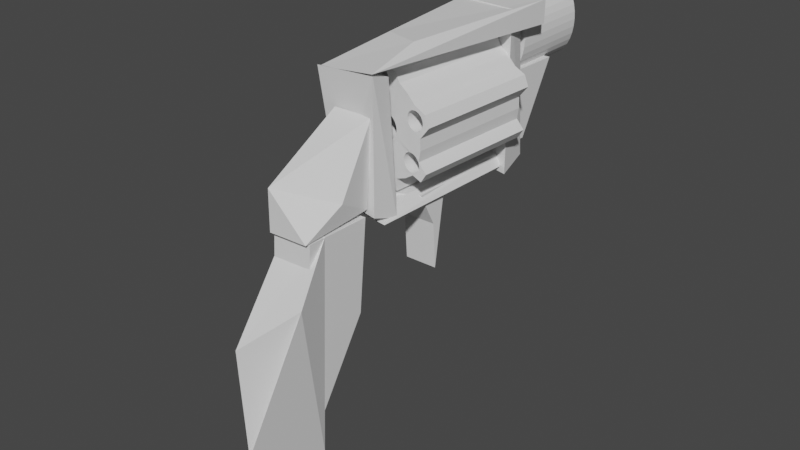 # Source: revolver.blend  (saved by Blender 3.3.6; exported with 4.5.12 LTS)
import bpy
from mathutils import Matrix  # noqa: F401  (used for matrix-valued properties, if any)

bpy.ops.wm.read_factory_settings(use_empty=True)
scene = bpy.context.scene
scene.name = 'Scene'

# ---- collections
col_collection = bpy.data.collections.new('Collection'); scene.collection.children.link(col_collection)

# ---- materials (node trees are filled in below, after node groups)
mat_material_003 = bpy.data.materials.new('Material.003')
mat_material_003.alpha_threshold = 0.0
mat_material_003.use_transparent_shadow = False
mat_material_003.roughness = 0.5
mat_material_003.line_color = (0.0, 0.0, 0.0, 1.0)
mat_material = bpy.data.materials.new('Material')
mat_material.alpha_threshold = 0.0
mat_material.use_transparent_shadow = False
mat_material.roughness = 0.5
mat_material.line_color = (0.0, 0.0, 0.0, 1.0)
mat_material_001 = bpy.data.materials.new('Material.001')
mat_material_001.alpha_threshold = 0.0
mat_material_001.use_transparent_shadow = False
mat_material_001.roughness = 0.5
mat_material_001.line_color = (0.0, 0.0, 0.0, 1.0)
mat_material_002 = bpy.data.materials.new('Material.002')
mat_material_002.alpha_threshold = 0.0
mat_material_002.use_transparent_shadow = False
mat_material_002.roughness = 0.5
mat_material_002.line_color = (0.0, 0.0, 0.0, 1.0)

# ---- material node trees
mat_material_003.use_nodes = True; mat_material_003.node_tree.nodes.clear()
_N = mat_material_003.node_tree.nodes; _L = mat_material_003.node_tree.links
n0 = _N.new('ShaderNodeOutputMaterial'); n0.name = 'Material Output'; n0.location = (300, 300)
n1 = _N.new('ShaderNodeBsdfPrincipled'); n1.name = 'Principled BSDF'; n1.location = (10, 300)
n1.distribution = 'GGX'
n1.subsurface_method = 'RANDOM_WALK_SKIN'
n1.inputs[3].default_value = 1.45
n1.inputs[27].default_value = (0.0, 0.0, 0.0, 1.0)
n1.inputs[28].default_value = 1.0
_L.new(n1.outputs[0], n0.inputs[0])
n0.is_active_output = True
mat_material.use_nodes = True; mat_material.node_tree.nodes.clear()
_N = mat_material.node_tree.nodes; _L = mat_material.node_tree.links
n0 = _N.new('ShaderNodeOutputMaterial'); n0.name = 'Material Output'; n0.location = (300, 300)
n1 = _N.new('ShaderNodeBsdfPrincipled'); n1.name = 'Principled BSDF'; n1.location = (10, 300)
n1.distribution = 'GGX'
n1.subsurface_method = 'RANDOM_WALK_SKIN'
n1.inputs[3].default_value = 1.45
n1.inputs[27].default_value = (0.0, 0.0, 0.0, 1.0)
n1.inputs[28].default_value = 1.0
_L.new(n1.outputs[0], n0.inputs[0])
n0.is_active_output = True
mat_material_001.use_nodes = True; mat_material_001.node_tree.nodes.clear()
_N = mat_material_001.node_tree.nodes; _L = mat_material_001.node_tree.links
n0 = _N.new('ShaderNodeOutputMaterial'); n0.name = 'Material Output'; n0.location = (300, 300)
n1 = _N.new('ShaderNodeBsdfPrincipled'); n1.name = 'Principled BSDF'; n1.location = (10, 300)
n1.distribution = 'GGX'
n1.subsurface_method = 'RANDOM_WALK_SKIN'
n1.inputs[3].default_value = 1.45
n1.inputs[27].default_value = (0.0, 0.0, 0.0, 1.0)
n1.inputs[28].default_value = 1.0
_L.new(n1.outputs[0], n0.inputs[0])
n0.is_active_output = True
mat_material_002.use_nodes = True; mat_material_002.node_tree.nodes.clear()
_N = mat_material_002.node_tree.nodes; _L = mat_material_002.node_tree.links
n0 = _N.new('ShaderNodeOutputMaterial'); n0.name = 'Material Output'; n0.location = (300, 300)
n1 = _N.new('ShaderNodeBsdfPrincipled'); n1.name = 'Principled BSDF'; n1.location = (10, 300)
n1.distribution = 'GGX'
n1.subsurface_method = 'RANDOM_WALK_SKIN'
n1.inputs[3].default_value = 1.45
n1.inputs[27].default_value = (0.0, 0.0, 0.0, 1.0)
n1.inputs[28].default_value = 1.0
_L.new(n1.outputs[0], n0.inputs[0])
n0.is_active_output = True

# ---- world
world_world = bpy.data.worlds.new('World'); scene.world = world_world
world_world.use_nodes = True; world_world.node_tree.nodes.clear()
_N = world_world.node_tree.nodes; _L = world_world.node_tree.links
n0 = _N.new('ShaderNodeOutputWorld'); n0.name = 'World Output'; n0.location = (300, 300)
n1 = _N.new('ShaderNodeBackground'); n1.name = 'Background'; n1.location = (10, 300)
n1.inputs[0].default_value = (0.05088, 0.05088, 0.05088, 1.0)
_L.new(n1.outputs[0], n0.inputs[0])
n0.is_active_output = True
world_world.color = (0.05088, 0.05088, 0.05088)
world_world.use_sun_shadow = False
world_world.sun_shadow_jitter_overblur = 0.0

# ---- meshes
me_cylinder = bpy.data.meshes.new('Cylinder')
me_cylinder.from_pydata([(0.04948, 0.8252, -1.083), (0.774, -0.0254, -0.03579), (0.5468, 0.7594, 0.1505), (-0.2435, 0.7768, -0.1327), (0.7992, -0.04503, -0.03698), (-0.576, 0.1466, 0.2264), (0.5721, 0.7398, 0.1493), (0.8202, -0.06921, -0.03815), (-0.2183, 0.7571, -0.1339), (-0.4128, -0.4752, 0.1496), (0.836, -0.09702, -0.03926), (0.593, 0.7156, 0.1481), (0.8461, -0.1274, -0.04026), (-0.5507, 0.127, 0.2252), (0.2723, -0.5114, 0.1946), (0.6088, 0.6878, 0.147), (0.8501, -0.1591, -0.04112), (-0.1973, 0.733, -0.1351), (0.6189, 0.6574, 0.146), (0.8478, -0.1911, -0.0418), (0.1503, 0.1839, -0.0344), (0.8393, -0.2219, -0.04227), (-0.3876, -0.4949, 0.1484), (-0.1815, 0.7052, -0.1362), (0.6229, 0.6257, 0.1452), (0.8249, -0.2506, -0.04252), (-0.5298, 0.1028, 0.224), (0.04948, 0.8252, 0.9171), (0.8053, -0.2758, -0.04254), (0.6206, 0.5937, 0.1445), (0.7811, -0.2968, -0.04232), (-0.1714, 0.6748, -0.1372), (0.6121, 0.5629, 0.144), (0.2976, -0.531, 0.1934), (0.7533, -0.3126, -0.04188), (-0.1674, 0.643, -0.138), (0.7229, -0.3228, -0.04124), (-0.514, 0.07503, 0.2229), (0.5978, 0.5342, 0.1438), (0.6912, -0.3268, -0.04041), (-0.3666, -0.519, 0.1472), (0.2452, 0.8218, -1.07), (0.6593, -0.3245, -0.03943), (0.5781, 0.509, 0.1438), (-0.1697, 0.6111, -0.1387), (0.6284, -0.316, -0.03833), (0.5539, 0.488, 0.144), (-0.5039, 0.04466, 0.2219), (0.5998, -0.3017, -0.03716), (-0.1782, 0.5802, -0.1392), (0.3185, -0.5552, 0.1922), (0.5745, -0.2821, -0.03597), (0.5261, 0.4721, 0.1444), (-0.4999, 0.0129, 0.2211), (0.5536, -0.2579, -0.0348), (0.4958, 0.462, 0.1451), (-0.3508, -0.5469, 0.1461), (-0.1925, 0.5516, -0.1394), (0.5378, -0.2301, -0.03369), (0.464, 0.458, 0.1459), (0.1827, 0.1587, -0.03593), (0.5277, -0.1997, -0.03269), (-0.2122, 0.5263, -0.1395), (-0.5022, -0.01902, 0.2204), (0.5237, -0.168, -0.03183), (0.4321, 0.4603, 0.1469), (0.2452, 0.8218, 0.9298), (0.526, -0.136, -0.03116), (0.4012, 0.4688, 0.148), (0.5345, -0.1052, -0.03068), (-0.2364, 0.5054, -0.1392), (-0.3407, -0.5772, 0.1451), (0.5488, -0.07654, -0.03043), (0.3726, 0.4831, 0.1491), (0.3827, 0.9239, -1.0), (-0.2642, 0.4895, -0.1388), (0.5684, -0.05126, -0.03041), (0.3474, 0.5027, 0.1503), (0.5926, -0.0303, -0.03063), (-0.5107, -0.04989, 0.2199), (-0.3367, -0.609, 0.1443), (-0.2946, 0.4794, -0.1382), (0.6205, -0.01445, -0.03107), (0.3264, 0.5269, 0.1515), (0.3344, -0.583, 0.1911), (0.6508, -0.004339, -0.03171), (0.3106, 0.5547, 0.1526), (-0.525, -0.07851, 0.2197), (0.6826, -0.0003433, -0.03254), (0.2096, 0.1276, -0.03744), (0.7145, -0.00262, -0.03353), (-0.3263, 0.4754, -0.1373), (0.3005, 0.5851, 0.1536), (0.3827, 0.9239, 1.0), (0.7454, -0.01108, -0.03462), (0.2965, 0.6168, 0.1545), (-0.5447, -0.1038, 0.2196), (-0.3582, 0.4777, -0.1364), (-0.339, -0.6409, 0.1436), (0.2988, 0.6488, 0.1551), (-0.3891, 0.4862, -0.1353), (0.3073, 0.6796, 0.1556), (-0.5689, -0.1248, 0.2199), (0.3445, -0.6133, 0.1901), (0.5556, 0.8315, -1.0), (0.3216, 0.7083, 0.1559), (-0.4177, 0.5005, -0.1341), (-0.5967, -0.1406, 0.2203), (0.3413, 0.7335, 0.1559), (-0.443, 0.5201, -0.1329), (-0.3475, -0.6718, 0.1431), (0.3655, 0.7545, 0.1557), (0.23, 0.09188, -0.03886), (-0.627, -0.1507, 0.2209), (0.3933, 0.7703, 0.1552), (-0.4639, 0.5443, -0.1317), (-0.3619, -0.7004, 0.1429), (0.4237, 0.7805, 0.1546), (0.3484, -0.6451, 0.1893), (-0.4797, 0.5721, -0.1306), (0.4554, 0.7845, 0.1537), (0.5556, 0.8315, 1.0), (0.4873, 0.7822, 0.1528), (-0.6588, -0.1547, 0.2218), (-0.4898, 0.6025, -0.1296), (0.5182, 0.7737, 0.1517), (0.7071, 0.7071, -1.0), (-0.6907, -0.1524, 0.2228), (-0.4938, 0.6342, -0.1288), (-0.3815, -0.7257, 0.1429), (0.3461, -0.677, 0.1886), (-0.4915, 0.6661, -0.1281), (0.2429, 0.05286, -0.04015), (-0.483, 0.697, -0.1276), (-0.7216, -0.144, 0.2239), (-0.4057, -0.7466, 0.1431), (0.7071, 0.7071, 1.0), (-0.4687, 0.7256, -0.1274), (-0.7502, -0.1297, 0.225), (-0.4335, -0.7625, 0.1435), (-0.449, 0.7509, -0.1273), (0.3376, -0.7079, 0.1881), (-0.4248, 0.7719, -0.1276), (-0.7754, -0.11, 0.2262), (0.8315, 0.5556, -1.0), (-0.397, 0.7877, -0.128), (-0.7964, -0.08584, 0.2274), (0.248, 0.01205, -0.04125), (-0.4639, -0.7726, 0.1442), (-0.3667, 0.7978, -0.1286), (-0.8122, -0.05803, 0.2285), (0.3233, -0.7365, 0.1879), (-0.3349, 0.8018, -0.1295), (0.8315, 0.5556, 1.0), (-0.4956, -0.7766, 0.145), (-0.303, 0.7996, -0.1305), (-0.8223, -0.02767, 0.2295), (0.3037, -0.7618, 0.1879), (-0.2721, 0.7911, -0.1315), (0.7888, 0.3833, -1.009), (-0.8263, 0.00409, 0.2303), (-0.5275, -0.7743, 0.146), (-0.824, 0.03601, 0.231), (0.2451, -0.02898, -0.04212), (0.7888, 0.3833, 0.9908), (-0.5584, -0.7659, 0.1471), (-0.8155, 0.06688, 0.2315), (0.2795, -0.7828, 0.1881), (-0.587, -0.7515, 0.1482), (-0.8012, 0.09551, 0.2318), (0.8457, 0.1957, -1.009), (-0.7815, 0.1208, 0.2318), (0.2342, -0.06864, -0.04273), (0.2517, -0.7986, 0.1885), (-0.7573, 0.1418, 0.2316), (-0.6123, -0.7319, 0.1494), (0.8457, 0.1957, 0.9908), (0.2213, -0.8087, 0.1892), (-0.7295, 0.1576, 0.2311), (-0.6332, -0.7077, 0.1506), (-0.6991, 0.1677, 0.2305), (0.8649, 0.0006008, -1.009), (0.2158, -0.1054, -0.04305), (-0.6674, 0.1717, 0.2296), (-0.649, -0.6799, 0.1517), (0.1895, -0.8127, 0.19), (-0.6355, 0.1694, 0.2287), (0.8649, 0.0006008, 0.9908), (-0.6591, -0.6495, 0.1527), (0.9808, -0.1951, -1.0), (-0.6046, 0.161, 0.2276), (0.1576, -0.8104, 0.191), (-0.6631, -0.6178, 0.1536), (0.1905, -0.1379, -0.04307), (0.9808, -0.1951, 1.0), (-0.6608, -0.5859, 0.1542), (0.1268, -0.802, 0.1921), (0.1594, -0.1649, -0.0428), (-0.6523, -0.555, 0.1547), (0.9239, -0.3827, -1.0), (-0.638, -0.5264, 0.155), (0.09815, -0.7877, 0.1932), (0.9239, -0.3827, 1.0), (-0.6184, -0.5011, 0.155), (0.6513, -0.442, -0.9921), (0.07288, -0.768, 0.1944), (-0.5942, -0.4801, 0.1548), (0.1237, -0.1852, -0.04223), (0.6513, -0.442, 1.008), (0.5269, -0.5935, -0.9921), (-0.5663, -0.4643, 0.1543), (0.05194, -0.7438, 0.1956), (0.08467, -0.1982, -0.0414), (-0.536, -0.4542, 0.1537), (0.03612, -0.716, 0.1967), (0.5269, -0.5935, 1.008), (-0.5042, -0.4502, 0.1529), (0.3754, -0.7179, -0.9921), (-0.4723, -0.4524, 0.1519), (0.02602, -0.6857, 0.1977), (0.04386, -0.2033, -0.04033), (0.3754, -0.7179, 1.008), (-0.4414, -0.4609, 0.1508), (0.3827, -0.9239, -1.0), (0.02205, -0.6539, 0.1986), (0.002846, -0.2004, -0.03907), (0.3827, -0.9239, 1.0), (0.02435, -0.622, 0.1992), (-0.03681, -0.1895, -0.03767), (0.1951, -0.9808, -1.0), (0.03283, -0.5911, 0.1997), (0.1951, -0.9808, 1.0), (0.1043, -0.8346, -0.9992), (0.04717, -0.5625, 0.2), (-0.07357, -0.1711, -0.03617), (0.1043, -0.8346, 1.001), (0.06681, -0.5372, 0.2), (-0.09084, -0.8154, -0.9992), (-0.106, -0.1459, -0.03464), (0.091, -0.5163, 0.1998), (-0.09084, -0.8154, 1.001), (-0.2784, -0.7585, -0.9992), (0.1188, -0.5004, 0.1993), (-0.133, -0.1148, -0.03313), (-0.2784, -0.7585, 1.001), (0.1492, -0.4903, 0.1987), (-0.4176, -0.9184, -1.006), (0.1809, -0.4863, 0.1978), (-0.1533, -0.07911, -0.0317), (-0.4176, -0.9184, 0.994), (-0.6232, -0.76, -1.004), (0.2129, -0.4886, 0.1969), (-0.1663, -0.04009, -0.03042), (-0.6232, -0.76, 0.9963), (0.2437, -0.497, 0.1958), (-0.8149, -0.582, -1.009), (-0.1714, 0.000723, -0.02932), (-0.8149, -0.582, 0.9911), (-0.7065, -0.3884, -1.006), (-0.1684, 0.04175, -0.02845), (-0.7065, -0.3884, 0.9935), (-0.7634, -0.2008, -1.006), (-0.1575, 0.08142, -0.02784), (-0.7634, -0.2008, 0.9935), (-0.9728, 0.006806, -1.001), (-0.1391, 0.1182, -0.02752), (-0.9728, 0.006806, 0.9994), (-0.9252, 0.1601, -1.002), (-0.1138, 0.1507, -0.02749), (-0.9252, 0.1601, 0.9976), (-0.7181, 0.2097, -1.04), (-0.08275, 0.1776, -0.02777), (-0.7181, 0.2097, 0.9604), (-0.6224, 0.4238, -1.009), (-0.04701, 0.198, -0.02833), (-0.6224, 0.4238, 0.9908), (-0.5336, 0.5529, -1.055), (-0.007983, 0.211, -0.02916), (-0.5336, 0.5529, 0.9454), (-0.5911, 0.809, -1.045), (0.03282, 0.2161, -0.03023), (-0.5911, 0.809, 0.9546), (-0.4182, 0.9014, -1.045), (0.07384, 0.2132, -0.03149), (-0.4182, 0.9014, 0.9546), (-0.1805, 0.7994, -1.116), (0.1135, 0.2023, -0.0329), (-0.1805, 0.7994, 0.8844), (-0.08572, 0.1261, 0.9726), (-0.08477, 0.1274, 0.9726), (-0.05363, 0.1543, 0.9738), (0.06211, 0.1926, 0.9769), (0.02124, 0.1875, 0.976), (-0.01784, 0.1746, 0.9749), (0.1797, 0.1603, 0.9789), (0.1429, 0.1787, 0.9784), (0.2519, 0.08155, 0.9791), (0.2392, 0.1039, 0.9792), (0.2122, 0.135, 0.9792), (0.1032, 0.1897, 0.9778), (-0.1421, -0.02274, 0.9768), (-0.1369, -0.06361, 0.9782), (-0.1392, 0.01834, 0.9754), (-0.1239, -0.1027, 0.9797), (-0.1284, 0.05804, 0.9742), (-0.04391, -0.1949, 0.984), (-0.007066, -0.2134, 0.9852), (-0.07646, -0.1696, 0.9827), (-0.1035, -0.1385, 0.9812), (-0.11, 0.09486, 0.9733), (0.07373, -0.2273, 0.9869), (0.1146, -0.2222, 0.9873), (0.1894, -0.1889, 0.9873), (0.2205, -0.1619, 0.9868), (0.1536, -0.2092, 0.9874), (0.2641, -0.09261, 0.9851), (0.2596, 0.06813, 0.9796), (0.2778, -0.01183, 0.9826), (0.2749, -0.05291, 0.9839), (0.2726, 0.02904, 0.9811), (0.2457, -0.1294, 0.9861), (0.03266, -0.2243, 0.9862), (0.2958, -0.5301, 1.0), (0.2929, -0.5287, 1.0), (0.3421, -0.5741, 1.003), (0.3211, -0.5498, 1.002), (0.3722, -0.6642, 1.006), (0.3699, -0.6961, 1.007), (0.3684, -0.7018, 1.007), (0.3682, -0.6324, 1.005), (0.358, -0.6019, 1.004), (0.2504, -0.5111, 0.9927), (0.267, -0.5157, 0.9958), (0.3469, -0.7555, 1.001), (0.3614, -0.7269, 1.005), (0.334, -0.7719, 0.9973), (0.2231, -0.5062, 0.9924), (0.236, -0.5071, 0.9926), (0.3277, -0.78, 0.9974), (0.1049, -0.7935, 0.9999), (0.1092, -0.539, 0.9943), (0.1141, -0.5348, 0.9942), (0.1216, -0.8065, 1.0), (0.1503, -0.8208, 1.0), (0.1419, -0.5189, 0.9935), (0.1811, -0.8293, 0.9999), (0.1723, -0.5088, 0.993), (0.2131, -0.8316, 0.9997), (0.2041, -0.5048, 0.9926), (0.2752, -0.8175, 0.9987), (0.3272, -0.7807, 0.9974), (0.303, -0.8017, 0.9981), (0.2448, -0.8276, 0.9993), (0.09022, -0.5555, 0.9944), (0.04528, -0.6725, 0.9973), (0.04753, -0.6406, 0.9966), (0.05598, -0.6097, 0.9958), (0.05944, -0.7347, 0.9987), (0.0493, -0.7043, 0.9981), (0.07029, -0.581, 0.9951), (0.0963, -0.7868, 0.9998), (0.07531, -0.7626, 0.9993), (0.08991, -0.5557, 0.9944), (-0.5623, -0.7713, 0.9968), (-0.5772, -0.7598, 0.9969), (-0.5028, -0.7942, 0.9968), (-0.5337, -0.7857, 0.9967), (-0.4087, -0.7824, 0.9984), (-0.4391, -0.7925, 0.9977), (-0.3719, -0.7589, 0.9996), (-0.3808, -0.7666, 0.9992), (-0.4709, -0.7965, 0.9971), (-0.6386, -0.6374, 0.9956), (-0.6346, -0.6692, 0.9958), (-0.6364, -0.6055, 0.9955), (-0.6245, -0.6996, 0.996), (-0.6279, -0.5746, 0.9954), (-0.6136, -0.546, 0.9955), (-0.5876, -0.7517, 0.9968), (-0.6009, -0.7364, 0.9965), (-0.5939, -0.5207, 0.9956), (-0.3369, -0.7204, 0.9999), (-0.3326, -0.7117, 0.9999), (-0.3566, -0.7457, 0.9997), (-0.5737, -0.5032, 0.9958), (-0.6086, -0.7274, 0.9964), (-0.5697, -0.4997, 0.9955), (-0.5116, -0.4737, 0.9922), (-0.5419, -0.4839, 0.9937), (-0.4799, -0.4697, 0.991), (-0.4171, -0.4805, 0.9896), (-0.4011, -0.4885, 0.9896), (-0.4479, -0.472, 0.9901), (-0.3174, -0.6726, 0.9972), (-0.3226, -0.6917, 0.9985), (-0.3884, -0.4948, 0.9897), (-0.3421, -0.5387, 0.9913), (-0.3631, -0.5145, 0.9904), (-0.312, -0.6288, 0.9952), (-0.3142, -0.6608, 0.9967), (-0.316, -0.597, 0.9938), (-0.3262, -0.5666, 0.9925), (-0.8042, -0.01359, 0.9885), (-0.802, 0.0184, 0.9862), (-0.7937, 0.04936, 0.9829), (-0.7901, -0.07579, 0.9901), (-0.8002, -0.0454, 0.9899), (-0.7742, -0.1036, 0.9892), (-0.7359, 0.1246, 0.9687), (-0.727, 0.1297, 0.9669), (-0.7551, -0.1257, 0.9875), (-0.7599, 0.1035, 0.9739), (-0.7794, 0.07808, 0.9787), (-0.7533, -0.1278, 0.9878), (-0.7435, -0.1354, 0.9894), (-0.7081, 0.1404, 0.9675), (-0.6777, 0.1505, 0.9693), (-0.6555, 0.1532, 0.9709), (-0.728, -0.1475, 0.9881), (-0.6994, -0.1617, 0.9856), (-0.614, 0.1522, 0.9666), (-0.6075, 0.1504, 0.966), (-0.6459, 0.1544, 0.9699), (-0.6664, -0.1703, 0.9824), (-0.6686, -0.1702, 0.9826), (-0.6366, -0.1725, 0.9845), (-0.6048, -0.1686, 0.9864), (-0.5544, 0.1293, 0.9709), (-0.5465, -0.1427, 0.9886), (-0.5831, 0.1437, 0.968), (-0.5744, -0.1585, 0.9878), (-0.5027, -0.09645, 0.9886), (-0.5079, 0.08528, 0.9767), (-0.4777, -0.0049, 0.9844), (-0.4799, -0.03688, 0.9863), (-0.4884, -0.0678, 0.9877), (-0.4818, 0.02693, 0.9822), (-0.492, 0.05738, 0.9795), (-0.5223, -0.1217, 0.9889), (-0.529, 0.1096, 0.9738), (-0.4621, 0.6028, 0.9331), (-0.4588, 0.5787, 0.9439), (-0.2332, 0.7626, 0.8935), (-0.1878, 0.7327, 0.9123), (-0.1665, 0.7082, 0.9257), (-0.1527, 0.6844, 0.9378), (-0.2135, 0.7527, 0.9003), (-0.4586, 0.5774, 0.944), (-0.4325, 0.5191, 0.9475), (-0.4115, 0.4949, 0.949), (-0.4484, 0.547, 0.9458), (-0.3575, 0.4608, 0.9511), (-0.3862, 0.4752, 0.9502), (-0.2946, 0.45, 0.9518), (-0.3266, 0.4523, 0.9516), (-0.2629, 0.454, 0.9516), (-0.2047, 0.48, 0.95), (-0.2325, 0.4641, 0.951), (-0.1609, 0.5263, 0.9473), (-0.1805, 0.501, 0.9488), (-0.136, 0.6178, 0.9418), (-0.1382, 0.5859, 0.9437), (-0.1467, 0.5549, 0.9456), (-0.1401, 0.6497, 0.9399), (-0.1503, 0.6801, 0.9381), (-0.4629, 0.6094, 0.934), (-0.4605, 0.6413, 0.9369), (-0.4181, 0.7261, 0.9355), (-0.4377, 0.7008, 0.9376), (-0.452, 0.6722, 0.9381), (-0.3362, 0.7734, 0.9203), (-0.3664, 0.7631, 0.9267), (-0.2422, 0.7671, 0.8962), (-0.2729, 0.7754, 0.9048), (-0.3046, 0.7775, 0.9129), (-0.394, 0.7472, 0.9318), (0.3238, 0.5738, 0.99), (0.3248, 0.5656, 0.9899), (0.3349, 0.5352, 0.9894), (0.3717, 0.4832, 0.9889), (0.3508, 0.5074, 0.989), (0.4946, 0.7637, 0.9974), (0.5714, 0.7396, 0.9982), (0.5428, 0.754, 0.998), (0.5119, 0.7625, 0.9977), (0.6336, 0.6679, 0.9978), (0.6177, 0.6958, 0.9981), (0.5967, 0.72, 0.9983), (0.397, 0.4635, 0.989), (0.4257, 0.4492, 0.9893), (0.5508, 0.4524, 0.9923), (0.6029, 0.4891, 0.994), (0.5786, 0.4682, 0.9932), (0.6369, 0.543, 0.9957), (0.6477, 0.6058, 0.997), (0.6454, 0.5739, 0.9964), (0.6225, 0.5144, 0.9949), (0.5204, 0.4423, 0.9915), (0.4886, 0.4383, 0.9905), (0.4566, 0.4407, 0.9899), (0.6437, 0.6376, 0.9974), (0.3217, 0.6054, 0.9988), (0.48, 0.7647, 0.9992), (0.4861, 0.7643, 0.9996), (0.4794, 0.7647, 0.9992), (0.3232, 0.6277, 0.9975), (0.3233, 0.6291, 0.9973), (0.3459, 0.6888, 0.992), (0.3317, 0.6601, 0.9941), (0.3898, 0.735, 0.9914), (0.4481, 0.7608, 0.9956), (0.4176, 0.7508, 0.9929), (0.3656, 0.7141, 0.9911), (0.321, 0.5972, 0.9968), (0.6223, -0.05408, 0.9893), (0.5981, -0.07505, 0.9898), (0.7123, -0.02418, 0.9895), (0.6805, -0.02815, 0.9892), (0.6501, -0.03825, 0.9891), (0.7752, -0.035, 0.9909), (0.8292, -0.06905, 0.993), (0.8233, -0.06445, 0.9927), (0.8038, -0.04937, 0.9918), (0.8661, -0.1212, 0.9955), (0.8502, -0.09329, 0.9942), (0.8762, -0.1516, 0.9968), (0.7443, -0.02649, 0.9901), (0.5723, -0.1128, 0.9907), (0.8792, -0.1746, 0.9977), (0.5785, -0.1003, 0.9904), (0.5535, -0.1919, 0.9943), (0.5558, -0.1599, 0.9928), (0.5677, -0.2541, 0.9976), (0.5576, -0.2237, 0.996), (0.5642, -0.129, 0.9914), (0.5836, -0.282, 0.9992), (0.63, -0.3259, 1.002), (0.6587, -0.3403, 1.003), (0.6047, -0.3062, 1.001), (0.7215, -0.3511, 1.004), (0.7837, -0.3371, 1.004), (0.8115, -0.3212, 1.004), (0.7533, -0.3472, 1.005), (0.8696, -0.2463, 1.001), (0.8553, -0.2749, 1.002), (0.8803, -0.1834, 0.9981), (0.878, -0.2154, 0.9997), (0.8357, -0.3002, 1.003), (0.6896, -0.3488, 1.004)], [], [(0, 27, 66, 41), (41, 66, 93, 74), (74, 93, 121, 104), (104, 121, 136, 126), (126, 136, 153, 144), (144, 153, 164, 159), (159, 164, 176, 170), (170, 176, 187, 181), (181, 187, 194, 189), (189, 194, 202, 199), (199, 202, 208, 204), (204, 208, 215, 209), (209, 215, 221, 217), (217, 221, 226, 223), (223, 226, 231, 229), (229, 231, 235, 232), (232, 235, 240, 237), (237, 240, 244, 241), (241, 244, 249, 246), (246, 249, 253, 250), (250, 253, 257, 255), (255, 257, 260, 258), (258, 260, 263, 261), (261, 263, 266, 264), (264, 266, 269, 267), (267, 269, 272, 270), (270, 272, 275, 273), (273, 275, 278, 276), (276, 278, 281, 279), (279, 281, 284, 282), (327, 328, 221, 215, 208, 548, 537, 536, 538, 535, 532, 533, 530, 531, 534, 527, 529, 515, 514, 518, 517, 516, 526, 519, 522, 521, 187, 317, 318, 315, 320, 313, 312, 314, 323, 322, 325, 324, 330, 329, 326), (548, 208, 202, 194, 187, 521, 520, 524, 523, 525, 528, 545, 546, 543, 544, 547, 541, 540, 542, 539), (353, 340, 341, 344, 346, 392, 359, 362), (382, 381, 244, 240, 235, 231, 351, 349, 352, 347, 345, 343, 342, 339, 360, 361, 357, 358, 395, 397, 396, 401, 400, 398, 399, 393, 394), (350, 231, 226, 221, 328, 334, 333, 338), (333, 335, 338), (391, 358, 354), (390, 354, 355, 356, 359), (332, 323, 314, 311, 310, 321, 306, 305, 307, 389, 346, 348, 336, 337, 331), (308, 387, 307), (303, 388, 308), (386, 303, 301, 300, 302, 304, 309, 380, 384), (269, 266, 263), (281, 278, 284), (410, 263, 414, 413), (416, 417, 278, 272, 409, 415), (187, 176, 164, 153, 136, 121, 481, 484, 483, 482, 487, 486, 485, 500, 494, 495, 493, 496, 491, 492, 490, 497, 498, 499, 489, 488, 479, 480, 478, 477, 476, 290, 293, 292, 291, 299, 295, 294, 298, 297, 296, 316, 319, 317), (447, 441, 440, 421, 429, 427, 439, 432, 437, 436, 433, 454, 451, 452, 449, 448, 450), (453, 454, 434), (455, 453, 435, 456, 457), (510, 504, 502, 503, 121, 287, 442, 446, 443, 444, 445, 464, 463, 460, 461, 462, 458, 459, 456, 431, 438, 428, 430, 426, 425, 423, 260, 501, 505, 506, 508, 507, 512, 509, 511), (440, 278, 421), (454, 433, 434), (453, 434, 435), (456, 435, 431), (121, 66, 287), (380, 289, 260, 257, 253, 379, 385, 375, 373, 372, 374, 376, 377), (231, 350, 351), (391, 395, 358), (390, 391, 354), (392, 390, 359), (389, 392, 346), (387, 389, 307), (388, 387, 308), (386, 388, 303), (380, 309, 288, 289), (408, 409, 272, 269, 263, 410, 407, 405, 406, 402, 403, 404, 412, 411), (278, 275, 272), (66, 27, 287), (472, 442, 287, 284, 278, 440, 465, 466, 469, 468, 467, 475, 471, 470, 474, 473), (418, 414, 263, 260, 423, 424, 419), (420, 421, 278, 417, 422), (121, 93, 66), (501, 260, 289, 290, 476, 513), (503, 481, 121), (378, 379, 253, 249, 244, 381, 383, 369, 370, 367, 368, 371, 365, 366, 363, 364), (282, 284, 287, 285), (285, 287, 27, 0), (285, 0, 41), (41, 74, 104), (285, 104, 126, 144, 159, 170, 181, 189, 199, 204, 209, 217, 223, 229, 232, 237, 241, 246, 250, 255, 258, 261, 264, 267, 270, 273, 276, 279, 282), (285, 41, 104), (294, 20, 60, 298), (60, 89, 297, 298), (296, 297, 89, 112, 316), (112, 132, 319, 316), (132, 147, 317, 319), (147, 163, 318, 317), (163, 172, 315, 318), (172, 182, 320, 315), (182, 193, 313, 320), (313, 193, 197, 312), (312, 197, 207, 314), (314, 207, 212, 311), (311, 212, 220, 310), (310, 220, 225, 321), (321, 225, 228, 306), (306, 228, 234, 305), (305, 234, 238, 307), (238, 243, 308, 307), (243, 248, 303, 308), (248, 252, 301, 303), (252, 256, 300, 301), (256, 259, 302, 300), (259, 262, 304, 302), (262, 265, 309, 304), (288, 309, 265, 268, 289), (289, 268, 271, 290), (290, 271, 274, 293), (293, 274, 277, 292), (292, 277, 280, 291), (291, 280, 283, 299), (299, 283, 286, 295), (295, 286, 20, 294), (256, 252, 248, 243, 238, 234, 228, 225, 220, 212, 207, 197, 193, 182, 172, 163, 147, 132, 112, 89, 60, 20, 286, 283, 280, 277, 274, 271, 268, 265, 262, 259), (322, 14, 33, 325), (33, 50, 324, 325), (50, 84, 330, 324), (84, 103, 329, 330), (103, 118, 326, 329), (118, 130, 327, 326), (328, 327, 130, 141, 334), (141, 151, 333, 334), (335, 333, 151, 157, 350, 338), (350, 157, 167, 351), (351, 167, 173, 349), (349, 173, 177, 352), (352, 177, 185, 347), (347, 185, 191, 345), (345, 191, 196, 343), (343, 196, 201, 342), (360, 339, 342, 201, 205), (205, 211, 361, 360), (211, 214, 357, 361), (214, 219, 358, 357), (219, 224, 354, 358), (224, 227, 355, 354), (227, 230, 356, 355), (230, 233, 359, 356), (233, 236, 362, 359), (353, 362, 236, 239, 341, 340), (341, 239, 242, 344), (344, 242, 245, 346), (346, 245, 247, 348), (336, 348, 247, 251, 337), (331, 337, 251, 254, 332), (323, 332, 254, 14, 322), (245, 242, 239, 236, 233, 230, 227, 224, 219, 214, 211, 205, 201, 196, 191, 185, 177, 173, 167, 157, 151, 141, 130, 118, 103, 84, 50, 33, 14, 254, 251, 247), (395, 9, 22, 397), (22, 40, 396, 397), (40, 56, 401, 396), (56, 71, 400, 401), (71, 80, 398, 400), (80, 98, 399, 398), (393, 399, 98, 110, 394), (382, 394, 110, 116, 381), (116, 129, 383, 381), (369, 383, 129, 135, 370), (370, 135, 139, 367), (367, 139, 148, 368), (368, 148, 154, 371), (371, 154, 161, 365), (365, 161, 165, 366), (366, 165, 168, 363), (364, 363, 168, 175, 378), (379, 378, 175, 179, 385), (179, 184, 375, 385), (184, 188, 373, 375), (188, 192, 372, 373), (192, 195, 374, 372), (195, 198, 376, 374), (198, 200, 377, 376), (200, 203, 380, 377), (386, 384, 380, 203, 206), (386, 206, 210, 388), (388, 210, 213, 387), (387, 213, 216, 389), (389, 216, 218, 392), (392, 218, 222, 390), (391, 390, 222, 9, 395), (184, 179, 175, 168, 165, 161, 154, 148, 139, 135, 129, 116, 110, 98, 80, 71, 56, 40, 22, 9, 222, 218, 216, 213, 210, 206, 203, 200, 198, 195, 192, 188), (427, 5, 13, 439), (439, 13, 26, 432), (26, 37, 437, 432), (37, 47, 436, 437), (47, 53, 433, 436), (53, 63, 434, 433), (63, 79, 435, 434), (79, 87, 431, 435), (87, 96, 438, 431), (438, 96, 102, 428), (428, 102, 107, 430), (430, 107, 113, 426), (426, 113, 123, 425), (423, 425, 123, 127, 424), (424, 127, 134, 419), (419, 134, 138, 418), (414, 418, 138, 143, 413), (410, 413, 143, 146, 407), (146, 150, 405, 407), (150, 156, 406, 405), (156, 160, 402, 406), (160, 162, 403, 402), (162, 166, 404, 403), (166, 169, 412, 404), (169, 171, 411, 412), (411, 171, 174, 408), (409, 408, 174, 178, 415), (415, 178, 180, 416), (417, 416, 180, 183, 422), (422, 183, 186, 420), (421, 420, 186, 190, 429), (429, 190, 5, 427), (150, 146, 143, 138, 134, 127, 123, 113, 107, 102, 96, 87, 79, 63, 53, 47, 37, 26, 13, 5, 190, 186, 183, 180, 178, 174, 171, 169, 166, 162, 160, 156), (446, 3, 8, 443), (8, 17, 444, 443), (445, 444, 17, 23, 464), (23, 31, 463, 464), (31, 35, 460, 463), (35, 44, 461, 460), (44, 49, 462, 461), (49, 57, 458, 462), (57, 62, 459, 458), (459, 62, 70, 456), (456, 70, 75, 457), (457, 75, 81, 455), (455, 81, 91, 453), (453, 91, 97, 454), (454, 97, 100, 451), (451, 100, 106, 452), (452, 106, 109, 449), (109, 115, 448, 449), (115, 119, 450, 448), (119, 124, 447, 450), (441, 447, 124, 128, 465, 440), (128, 131, 466, 465), (131, 133, 469, 466), (133, 137, 468, 469), (137, 140, 467, 468), (467, 140, 142, 475), (475, 142, 145, 471), (471, 145, 149, 470), (470, 149, 152, 474), (474, 152, 155, 473), (473, 155, 158, 472), (442, 472, 158, 3, 446), (133, 131, 128, 124, 119, 115, 109, 106, 100, 97, 91, 81, 75, 70, 62, 57, 49, 44, 35, 31, 23, 17, 8, 3, 158, 155, 152, 149, 145, 142, 140, 137), (482, 2, 6, 487), (6, 11, 486, 487), (11, 15, 485, 486), (15, 18, 500, 485), (18, 24, 494, 500), (24, 29, 495, 494), (29, 32, 493, 495), (32, 38, 496, 493), (38, 43, 491, 496), (491, 43, 46, 492), (492, 46, 52, 490), (490, 52, 55, 497), (497, 55, 59, 498), (498, 59, 65, 499), (499, 65, 68, 489), (489, 68, 73, 488), (488, 73, 77, 479), (77, 83, 480, 479), (83, 86, 478, 480), (86, 92, 477, 478), (476, 477, 92, 95, 513), (513, 95, 99, 506, 505, 501), (99, 101, 508, 506), (101, 105, 507, 508), (105, 108, 512, 507), (512, 108, 111, 509), (509, 111, 114, 511), (511, 114, 117, 510), (504, 510, 117, 120, 502), (503, 502, 120, 122, 484, 481), (484, 122, 125, 483), (483, 125, 2, 482), (83, 77, 73, 68, 65, 59, 55, 52, 46, 43, 38, 32, 29, 24, 18, 15, 11, 6, 2, 125, 122, 120, 117, 114, 111, 108, 105, 101, 99, 95, 92, 86), (522, 1, 4, 520, 521), (4, 7, 524, 520), (7, 10, 523, 524), (10, 12, 525, 523), (12, 16, 545, 528, 525), (16, 19, 546, 545), (19, 21, 543, 546), (21, 25, 544, 543), (25, 28, 547, 544), (547, 28, 30, 541), (541, 30, 34, 540), (540, 34, 36, 542), (542, 36, 39, 539), (539, 39, 42, 548), (548, 42, 45, 537), (537, 45, 48, 536), (536, 48, 51, 538), (51, 54, 535, 538), (54, 58, 532, 535), (58, 61, 533, 532), (61, 64, 530, 533), (64, 67, 531, 530), (67, 69, 534, 531), (527, 534, 69, 72, 529), (529, 72, 76, 515), (515, 76, 78, 514), (514, 78, 82, 518), (518, 82, 85, 517), (517, 85, 88, 516), (516, 88, 90, 526), (526, 90, 94, 519), (519, 94, 1, 522), (82, 78, 76, 72, 69, 67, 64, 61, 58, 54, 51, 48, 45, 42, 39, 36, 34, 30, 28, 25, 21, 19, 16, 12, 10, 7, 4, 1, 94, 90, 88, 85)])
_uv = me_cylinder.uv_layers.new(name='UVMap')
_uv.uv.foreach_set('vector', [1.0, 0.5, 1.0, 1.0, 0.9688, 1.0, 0.9688, 0.5, 0.9688, 0.5, 0.9688, 1.0, 0.9375, 1.0, 0.9375, 0.5, 0.9375, 0.5, 0.9375, 1.0, 0.9062, 1.0, 0.9062, 0.5, 0.9062, 0.5, 0.9062, 1.0, 0.875, 1.0, 0.875, 0.5, 0.875, 0.5, 0.875, 1.0, 0.8438, 1.0, 0.8438, 0.5, 0.8438, 0.5, 0.8438, 1.0, 0.8125, 1.0, 0.8125, 0.5, 0.8125, 0.5, 0.8125, 1.0, 0.7812, 1.0, 0.7812, 0.5, 0.7812, 0.5, 0.7812, 1.0, 0.75, 1.0, 0.75, 0.5, 0.75, 0.5, 0.75, 1.0, 0.7188, 1.0, 0.7188, 0.5, 0.7188, 0.5, 0.7188, 1.0, 0.6875, 1.0, 0.6875, 0.5, 0.6875, 0.5, 0.6875, 1.0, 0.6562, 1.0, 0.6562, 0.5, 0.6562, 0.5, 0.6562, 1.0, 0.625, 1.0, 0.625, 0.5, 0.625, 0.5, 0.625, 1.0, 0.5938, 1.0, 0.5938, 0.5, 0.5938, 0.5, 0.5938, 1.0, 0.5625, 1.0, 0.5625, 0.5, 0.5625, 0.5, 0.5625, 1.0, 0.5312, 1.0, 0.5312, 0.5, 0.5312, 0.5, 0.5312, 1.0, 0.5, 1.0, 0.5, 0.5, 0.5, 0.5, 0.5, 1.0, 0.4688, 1.0, 0.4688, 0.5, 0.4688, 0.5, 0.4688, 1.0, 0.4375, 1.0, 0.4375, 0.5, 0.4375, 0.5, 0.4375, 1.0, 0.4062, 1.0, 0.4062, 0.5, 0.4062, 0.5, 0.4062, 1.0, 0.375, 1.0, 0.375, 0.5, 0.375, 0.5, 0.375, 1.0, 0.3438, 1.0, 0.3438, 0.5, 0.3438, 0.5, 0.3438, 1.0, 0.3125, 1.0, 0.3125, 0.5, 0.3125, 0.5, 0.3125, 1.0, 0.2812, 1.0, 0.2812, 0.5, 0.2812, 0.5, 0.2812, 1.0, 0.25, 1.0, 0.25, 0.5, 0.25, 0.5, 0.25, 1.0, 0.2188, 1.0, 0.2188, 0.5, 0.2188, 0.5, 0.2188, 1.0, 0.1875, 1.0, 0.1875, 0.5, 0.1875, 0.5, 0.1875, 1.0, 0.1562, 1.0, 0.1562, 0.5, 0.1562, 0.5, 0.1562, 1.0, 0.125, 1.0, 0.125, 0.5, 0.125, 0.5, 0.125, 1.0, 0.09375, 1.0, 0.09375, 0.5, 0.09375, 0.5, 0.09375, 1.0, 0.0625, 1.0, 0.0625, 0.5, 0.3804, 0.05658, 0.3803, 0.05503, 0.3833, 0.05045, 0.4197, 0.08029, 0.4496, 0.1167, 0.4409, 0.1521, 0.4341, 0.1541, 0.4266, 0.1582, 0.4193, 0.1642, 0.4127, 0.1714, 0.4074, 0.1795, 0.4036, 0.1882, 0.4016, 0.1973, 0.4015, 0.2062, 0.4034, 0.2148, 0.4054, 0.2193, 0.4071, 0.2227, 0.4125, 0.2297, 0.4193, 0.2354, 0.4274, 0.2397, 0.4362, 0.2424, 0.4452, 0.2435, 0.4541, 0.2429, 0.4623, 0.2407, 0.4689, 0.2371, 0.4723, 0.2334, 0.49, 0.25, 0.3205, 0.247, 0.3202, 0.2361, 0.3177, 0.2255, 0.313, 0.2158, 0.3064, 0.2073, 0.2979, 0.2004, 0.2879, 0.1954, 0.3479, 0.1043, 0.3488, 0.1039, 0.3573, 0.09803, 0.3649, 0.09092, 0.3712, 0.08288, 0.376, 0.07423, 0.3791, 0.06535, 0.4409, 0.1521, 0.4496, 0.1167, 0.4717, 0.1582, 0.4854, 0.2032, 0.49, 0.25, 0.4723, 0.2334, 0.4732, 0.2323, 0.4751, 0.2264, 0.4752, 0.2197, 0.4741, 0.2123, 0.4726, 0.2066, 0.4722, 0.2044, 0.4698, 0.1964, 0.4671, 0.1886, 0.4641, 0.1809, 0.461, 0.1735, 0.4578, 0.1665, 0.4546, 0.1604, 0.4509, 0.1556, 0.4465, 0.1527, 0.2752, 0.1004, 0.282, 0.1049, 0.2837, 0.1061, 0.2935, 0.1102, 0.3041, 0.1125, 0.1206, 0.1375, 0.2677, 0.09312, 0.2751, 0.1003, 0.1465, 0.06491, 0.1451, 0.06317, 0.1582, 0.02827, 0.2032, 0.01461, 0.25, 0.01, 0.2968, 0.01461, 0.3384, 0.04368, 0.326, 0.04139, 0.314, 0.03885, 0.3018, 0.03585, 0.2889, 0.03218, 0.2756, 0.02822, 0.2643, 0.02629, 0.2598, 0.0284, 0.2578, 0.02993, 0.2544, 0.03705, 0.2528, 0.04578, 0.2527, 0.05541, 0.1364, 0.1295, 0.143, 0.1232, 0.1482, 0.1156, 0.1519, 0.107, 0.154, 0.09766, 0.1542, 0.08791, 0.1528, 0.07823, 0.1516, 0.07488, 0.1496, 0.06945, 0.3511, 0.04584, 0.2968, 0.01461, 0.3418, 0.02827, 0.3833, 0.05045, 0.3803, 0.05503, 0.3752, 0.05061, 0.3637, 0.04803, 0.3514, 0.04591, 0.3637, 0.04803, 0.3554, 0.04667, 0.3514, 0.04591, 0.1331, 0.1317, 0.2527, 0.05541, 0.2542, 0.06543, 0.1288, 0.1343, 0.2542, 0.06543, 0.2572, 0.07534, 0.2617, 0.0847, 0.2677, 0.09312, 0.3381, 0.1086, 0.3479, 0.1043, 0.2879, 0.1954, 0.2769, 0.1924, 0.2652, 0.1915, 0.2535, 0.1929, 0.2422, 0.1965, 0.2317, 0.2021, 0.2225, 0.2095, 0.1122, 0.1391, 0.3041, 0.1125, 0.3153, 0.113, 0.3221, 0.1123, 0.3267, 0.1117, 0.332, 0.1103, 0.2149, 0.2183, 0.1039, 0.139, 0.2225, 0.2095, 0.2091, 0.2283, 0.09635, 0.1372, 0.2149, 0.2183, 0.09004, 0.1341, 0.2091, 0.2283, 0.2054, 0.239, 0.2039, 0.25, 0.2046, 0.261, 0.2075, 0.2715, 0.2125, 0.2811, 0.08539, 0.1297, 0.08924, 0.1333, 0.01461, 0.2968, 0.01, 0.25, 0.01461, 0.2032, 0.1167, 0.4496, 0.08029, 0.4197, 0.1582, 0.4717, 0.03164, 0.2226, 0.01461, 0.2032, 0.03323, 0.2203, 0.03179, 0.2221, 0.05182, 0.3116, 0.05743, 0.3115, 0.08029, 0.4197, 0.02827, 0.3418, 0.04352, 0.3037, 0.04592, 0.3083, 0.49, 0.25, 0.4854, 0.2968, 0.4717, 0.3418, 0.4496, 0.3833, 0.4197, 0.4197, 0.3833, 0.4496, 0.3678, 0.4342, 0.3724, 0.4337, 0.3804, 0.4315, 0.3876, 0.4279, 0.3939, 0.4232, 0.3991, 0.4174, 0.4033, 0.4107, 0.4063, 0.4035, 0.4081, 0.3959, 0.4087, 0.3884, 0.408, 0.3811, 0.4057, 0.3743, 0.4017, 0.3684, 0.3961, 0.3636, 0.389, 0.36, 0.381, 0.3578, 0.3723, 0.3571, 0.3634, 0.358, 0.3547, 0.3603, 0.3465, 0.3641, 0.3391, 0.3691, 0.3329, 0.3751, 0.328, 0.3819, 0.3247, 0.3892, 0.3243, 0.3912, 0.2281, 0.2961, 0.2379, 0.301, 0.2485, 0.3038, 0.2597, 0.3045, 0.2709, 0.303, 0.2818, 0.2995, 0.292, 0.294, 0.3011, 0.2868, 0.3088, 0.2782, 0.3125, 0.2721, 0.3147, 0.2684, 0.3187, 0.2579, 0.3205, 0.247, 0.1054, 0.4249, 0.1054, 0.4253, 0.1052, 0.433, 0.07102, 0.3081, 0.07836, 0.3048, 0.08716, 0.2992, 0.09498, 0.2924, 0.1015, 0.2847, 0.1064, 0.2763, 0.1095, 0.2675, 0.1109, 0.2584, 0.1431, 0.3842, 0.1343, 0.3877, 0.1261, 0.3928, 0.1186, 0.3994, 0.1124, 0.4071, 0.1079, 0.4157, 0.1521, 0.3824, 0.1431, 0.3842, 0.1103, 0.2495, 0.1611, 0.3824, 0.1521, 0.3824, 0.108, 0.2411, 0.1778, 0.3879, 0.1697, 0.3842, 0.3535, 0.4364, 0.362, 0.4343, 0.3622, 0.4343, 0.3638, 0.4335, 0.3833, 0.4496, 0.2032, 0.4854, 0.1849, 0.4756, 0.1899, 0.4717, 0.1955, 0.4644, 0.1993, 0.4559, 0.2013, 0.4478, 0.2017, 0.4464, 0.2024, 0.4368, 0.2017, 0.427, 0.1996, 0.4173, 0.196, 0.4082, 0.1911, 0.4001, 0.185, 0.3933, 0.1778, 0.3879, 0.1038, 0.2334, 0.09803, 0.2267, 0.09077, 0.2211, 0.08223, 0.217, 0.07268, 0.2142, 0.06251, 0.2129, 0.05303, 0.2131, 0.02827, 0.1582, 0.3175, 0.3955, 0.3184, 0.4028, 0.3184, 0.4033, 0.3211, 0.413, 0.3253, 0.4216, 0.3308, 0.4286, 0.3374, 0.4336, 0.3451, 0.4362, 0.1052, 0.433, 0.08029, 0.4197, 0.07102, 0.3081, 0.1431, 0.3842, 0.1109, 0.2584, 0.1103, 0.2495, 0.1521, 0.3824, 0.1103, 0.2495, 0.108, 0.2411, 0.1778, 0.3879, 0.108, 0.2411, 0.1038, 0.2334, 0.3833, 0.4496, 0.2968, 0.4854, 0.2032, 0.4854, 0.08539, 0.1297, 0.2195, 0.2894, 0.02827, 0.1582, 0.05045, 0.1167, 0.08029, 0.08029, 0.08571, 0.08502, 0.08448, 0.08683, 0.08225, 0.0925, 0.08099, 0.09872, 0.08048, 0.1053, 0.08049, 0.1119, 0.08104, 0.1184, 0.08249, 0.1244, 0.2968, 0.01461, 0.3511, 0.04584, 0.3384, 0.04368, 0.1331, 0.1317, 0.1364, 0.1295, 0.2527, 0.05541, 0.1288, 0.1343, 0.1331, 0.1317, 0.2542, 0.06543, 0.1206, 0.1375, 0.1288, 0.1343, 0.2677, 0.09312, 0.1122, 0.1391, 0.1206, 0.1375, 0.3041, 0.1125, 0.1039, 0.139, 0.1122, 0.1391, 0.2225, 0.2095, 0.09635, 0.1372, 0.1039, 0.139, 0.2149, 0.2183, 0.09004, 0.1341, 0.09635, 0.1372, 0.2091, 0.2283, 0.08539, 0.1297, 0.2125, 0.2811, 0.2192, 0.2891, 0.2195, 0.2894, 0.0425, 0.3013, 0.04352, 0.3037, 0.02827, 0.3418, 0.01461, 0.2968, 0.01461, 0.2032, 0.03164, 0.2226, 0.03035, 0.2278, 0.03069, 0.2347, 0.0321, 0.2427, 0.03396, 0.2516, 0.03585, 0.2612, 0.03755, 0.2713, 0.03906, 0.2817, 0.04055, 0.292, 0.08029, 0.4197, 0.05045, 0.3833, 0.02827, 0.3418, 0.2968, 0.4854, 0.25, 0.49, 0.2032, 0.4854, 0.1832, 0.4751, 0.1849, 0.4756, 0.2032, 0.4854, 0.1582, 0.4717, 0.08029, 0.4197, 0.1052, 0.433, 0.1059, 0.4337, 0.111, 0.4376, 0.1174, 0.442, 0.1251, 0.4468, 0.1335, 0.4517, 0.1425, 0.4567, 0.1516, 0.4615, 0.1606, 0.4659, 0.1691, 0.4697, 0.1767, 0.4728, 0.0359, 0.2176, 0.03323, 0.2203, 0.01461, 0.2032, 0.02827, 0.1582, 0.05303, 0.2131, 0.05233, 0.2131, 0.04307, 0.2146, 0.06905, 0.309, 0.07102, 0.3081, 0.08029, 0.4197, 0.05743, 0.3115, 0.05994, 0.3114, 0.3833, 0.4496, 0.3418, 0.4717, 0.2968, 0.4854, 0.3175, 0.3955, 0.02827, 0.1582, 0.2195, 0.2894, 0.2281, 0.2961, 0.3243, 0.3912, 0.3187, 0.3943, 0.3638, 0.4335, 0.3678, 0.4342, 0.3833, 0.4496, 0.08786, 0.08199, 0.08571, 0.08502, 0.08029, 0.08029, 0.1167, 0.05045, 0.1582, 0.02827, 0.1451, 0.06317, 0.1393, 0.06098, 0.135, 0.06173, 0.1325, 0.06225, 0.1253, 0.0652, 0.1179, 0.06829, 0.1107, 0.07075, 0.1039, 0.07282, 0.09777, 0.07512, 0.09236, 0.07811, 0.08972, 0.08038, 0.0625, 0.5, 0.0625, 1.0, 0.03125, 1.0, 0.03125, 0.5, 0.03125, 0.5, 0.03125, 1.0, 0.0, 1.0, 0.0, 0.5, 0.7032, 0.4854, 0.75, 0.49, 0.7968, 0.4854, 0.7968, 0.4854, 0.8418, 0.4717, 0.8833, 0.4496, 0.7032, 0.4854, 0.8833, 0.4496, 0.9197, 0.4197, 0.9496, 0.3833, 0.9717, 0.3418, 0.9854, 0.2968, 0.99, 0.25, 0.9854, 0.2032, 0.9717, 0.1582, 0.9496, 0.1167, 0.9197, 0.08029, 0.8833, 0.05045, 0.8418, 0.02827, 0.7968, 0.01461, 0.75, 0.01, 0.7032, 0.01461, 0.6582, 0.02827, 0.6167, 0.05045, 0.5803, 0.08029, 0.5504, 0.1167, 0.5283, 0.1582, 0.5146, 0.2032, 0.51, 0.25, 0.5146, 0.2968, 0.5283, 0.3418, 0.5504, 0.3833, 0.5803, 0.4197, 0.6167, 0.4496, 0.6582, 0.4717, 0.7032, 0.4854, 0.7968, 0.4854, 0.8833, 0.4496, 1.0, 0.7935, 1.0, 0.5, 0.9688, 0.5, 0.9688, 0.794, 0.9688, 0.5, 0.9375, 0.5, 0.9375, 0.7944, 0.9688, 0.794, 0.918, 0.7947, 0.9375, 0.7944, 0.9375, 0.5, 0.9062, 0.5, 0.9062, 0.795, 0.9062, 0.5, 0.875, 0.5, 0.875, 0.7958, 0.9062, 0.795, 0.875, 0.5, 0.8438, 0.5, 0.8438, 0.7965, 0.875, 0.7958, 0.8438, 0.5, 0.8125, 0.5, 0.8125, 0.7972, 0.8438, 0.7965, 0.8125, 0.5, 0.7812, 0.5, 0.7812, 0.7977, 0.8125, 0.7972, 0.7812, 0.5, 0.75, 0.5, 0.75, 0.7981, 0.7812, 0.7977, 0.75, 0.5, 0.7188, 0.5, 0.7188, 0.7983, 0.75, 0.7981, 0.7188, 0.7983, 0.7188, 0.5, 0.6875, 0.5, 0.6875, 0.7983, 0.6875, 0.7983, 0.6875, 0.5, 0.6562, 0.5, 0.6562, 0.7982, 0.6562, 0.7982, 0.6562, 0.5, 0.625, 0.5, 0.625, 0.7979, 0.625, 0.7979, 0.625, 0.5, 0.5938, 0.5, 0.5938, 0.7975, 0.5938, 0.7975, 0.5938, 0.5, 0.5625, 0.5, 0.5625, 0.7969, 0.5625, 0.7969, 0.5625, 0.5, 0.5312, 0.5, 0.5312, 0.7963, 0.5312, 0.7963, 0.5312, 0.5, 0.5, 0.5, 0.5, 0.7955, 0.5, 0.7955, 0.5, 0.5, 0.4688, 0.5, 0.4688, 0.7946, 0.4688, 0.5, 0.4375, 0.5, 0.4375, 0.7938, 0.4688, 0.7946, 0.4375, 0.5, 0.4062, 0.5, 0.4062, 0.7929, 0.4375, 0.7938, 0.4062, 0.5, 0.375, 0.5, 0.375, 0.7921, 0.4062, 0.7929, 0.375, 0.5, 0.3438, 0.5, 0.3438, 0.7914, 0.375, 0.7921, 0.3438, 0.5, 0.3125, 0.5, 0.3125, 0.7907, 0.3438, 0.7914, 0.3125, 0.5, 0.2812, 0.5, 0.2812, 0.7902, 0.3125, 0.7907, 0.2812, 0.5, 0.25, 0.5, 0.25, 0.7899, 0.2812, 0.7902, 0.2199, 0.7896, 0.25, 0.7899, 0.25, 0.5, 0.2188, 0.5, 0.2188, 0.7897, 0.2188, 0.7897, 0.2188, 0.5, 0.1875, 0.5, 0.1875, 0.7901, 0.1875, 0.7901, 0.1875, 0.5, 0.1562, 0.5, 0.1562, 0.7906, 0.1562, 0.7906, 0.1562, 0.5, 0.125, 0.5, 0.125, 0.7911, 0.125, 0.7911, 0.125, 0.5, 0.09375, 0.5, 0.09375, 0.7917, 0.09375, 0.7917, 0.09375, 0.5, 0.0625, 0.5, 0.0625, 0.7923, 0.0625, 0.7923, 0.0625, 0.5, 0.03125, 0.5, 0.03125, 0.7929, 0.03125, 0.7929, 0.03125, 0.5, 0.0, 0.5, 0.0, 0.7935, 0.5504, 0.1167, 0.5803, 0.08029, 0.6167, 0.05045, 0.6582, 0.02827, 0.7032, 0.01461, 0.75, 0.01, 0.7968, 0.01461, 0.8418, 0.02827, 0.8833, 0.05045, 0.9197, 0.08029, 0.9496, 0.1167, 0.9717, 0.1582, 0.9854, 0.2032, 0.99, 0.25, 0.9854, 0.2968, 0.9717, 0.3418, 0.9496, 0.3833, 0.9197, 0.4197, 0.8833, 0.4496, 0.8418, 0.4717, 0.7968, 0.4854, 0.75, 0.49, 0.7032, 0.4854, 0.6582, 0.4717, 0.6167, 0.4496, 0.5803, 0.4197, 0.5504, 0.3833, 0.5283, 0.3418, 0.5146, 0.2968, 0.51, 0.25, 0.5146, 0.2032, 0.5283, 0.1582, 1.0, 0.7999, 1.0, 0.5, 0.9688, 0.5, 0.9688, 0.8008, 0.9688, 0.5, 0.9375, 0.5, 0.9375, 0.8017, 0.9688, 0.8008, 0.9375, 0.5, 0.9062, 0.5, 0.9062, 0.8026, 0.9375, 0.8017, 0.9062, 0.5, 0.875, 0.5, 0.875, 0.8034, 0.9062, 0.8026, 0.875, 0.5, 0.8438, 0.5, 0.8438, 0.8041, 0.875, 0.8034, 0.8438, 0.5, 0.8125, 0.5, 0.8125, 0.8046, 0.8438, 0.8041, 0.8067, 0.8047, 0.8125, 0.8046, 0.8125, 0.5, 0.7812, 0.5, 0.7812, 0.8039, 0.7812, 0.5, 0.75, 0.5, 0.75, 0.8025, 0.7812, 0.8039, 0.7295, 0.8013, 0.75, 0.8025, 0.75, 0.5, 0.7188, 0.5, 0.7188, 0.8013, 0.7196, 0.8013, 0.7188, 0.8013, 0.7188, 0.5, 0.6875, 0.5, 0.6875, 0.8015, 0.6875, 0.8015, 0.6875, 0.5, 0.6562, 0.5, 0.6562, 0.8016, 0.6562, 0.8016, 0.6562, 0.5, 0.625, 0.5, 0.625, 0.8015, 0.625, 0.8015, 0.625, 0.5, 0.5938, 0.5, 0.5938, 0.8014, 0.5938, 0.8014, 0.5938, 0.5, 0.5625, 0.5, 0.5625, 0.8011, 0.5625, 0.8011, 0.5625, 0.5, 0.5312, 0.5, 0.5312, 0.8007, 0.5312, 0.8007, 0.5312, 0.5, 0.5, 0.5, 0.5, 0.8003, 0.4688, 0.7997, 0.4794, 0.8, 0.5, 0.8003, 0.5, 0.5, 0.4688, 0.5, 0.4688, 0.5, 0.4375, 0.5, 0.4375, 0.7991, 0.4688, 0.7997, 0.4375, 0.5, 0.4062, 0.5, 0.4062, 0.7985, 0.4375, 0.7991, 0.4062, 0.5, 0.375, 0.5, 0.375, 0.7979, 0.4062, 0.7985, 0.375, 0.5, 0.3438, 0.5, 0.3438, 0.7973, 0.375, 0.7979, 0.3438, 0.5, 0.3125, 0.5, 0.3125, 0.7968, 0.3438, 0.7973, 0.3125, 0.5, 0.2812, 0.5, 0.2812, 0.7963, 0.3125, 0.7968, 0.2812, 0.5, 0.25, 0.5, 0.25, 0.7959, 0.2812, 0.7963, 0.25, 0.5, 0.2188, 0.5, 0.2188, 0.7957, 0.25, 0.7959, 0.2183, 0.7957, 0.2188, 0.7957, 0.2188, 0.5, 0.1875, 0.5, 0.1875, 0.7957, 0.1938, 0.7957, 0.1875, 0.7957, 0.1875, 0.5, 0.1562, 0.5, 0.1562, 0.7956, 0.1562, 0.7956, 0.1562, 0.5, 0.125, 0.5, 0.125, 0.7956, 0.125, 0.7956, 0.125, 0.5, 0.09375, 0.5, 0.09375, 0.7958, 0.07512, 0.796, 0.09375, 0.7958, 0.09375, 0.5, 0.0625, 0.5, 0.0625, 0.7961, 0.04795, 0.7964, 0.0625, 0.7961, 0.0625, 0.5, 0.03125, 0.5, 0.03125, 0.7978, 0.003114, 0.7998, 0.03125, 0.7978, 0.03125, 0.5, 0.0, 0.5, 0.0, 0.7999, 0.5803, 0.4197, 0.5504, 0.3833, 0.5283, 0.3418, 0.5146, 0.2968, 0.51, 0.25, 0.5146, 0.2032, 0.5283, 0.1582, 0.5504, 0.1167, 0.5803, 0.08029, 0.6167, 0.05045, 0.6582, 0.02827, 0.7032, 0.01461, 0.75, 0.01, 0.7968, 0.01461, 0.8418, 0.02827, 0.8833, 0.05045, 0.9197, 0.08029, 0.9496, 0.1167, 0.9717, 0.1582, 0.9854, 0.2032, 0.99, 0.25, 0.9854, 0.2968, 0.9717, 0.3418, 0.9496, 0.3833, 0.9197, 0.4197, 0.8833, 0.4496, 0.8418, 0.4717, 0.7968, 0.4854, 0.75, 0.49, 0.7032, 0.4854, 0.6582, 0.4717, 0.6167, 0.4496, 1.0, 0.8127, 1.0, 0.5, 0.9688, 0.5, 0.9688, 0.8134, 0.9688, 0.5, 0.9375, 0.5, 0.9375, 0.8142, 0.9688, 0.8134, 0.9375, 0.5, 0.9062, 0.5, 0.9062, 0.815, 0.9375, 0.8142, 0.9062, 0.5, 0.875, 0.5, 0.875, 0.8158, 0.9062, 0.815, 0.875, 0.5, 0.8438, 0.5, 0.8438, 0.8167, 0.875, 0.8158, 0.8438, 0.5, 0.8125, 0.5, 0.8125, 0.8175, 0.8438, 0.8167, 0.8006, 0.8178, 0.8125, 0.8175, 0.8125, 0.5, 0.7812, 0.5, 0.7812, 0.8184, 0.7595, 0.8189, 0.7812, 0.8184, 0.7812, 0.5, 0.75, 0.5, 0.75, 0.819, 0.75, 0.5, 0.7188, 0.5, 0.7188, 0.8189, 0.75, 0.819, 0.699, 0.8188, 0.7188, 0.8189, 0.7188, 0.5, 0.6875, 0.5, 0.6875, 0.8187, 0.6875, 0.8187, 0.6875, 0.5, 0.6562, 0.5, 0.6562, 0.8182, 0.6562, 0.8182, 0.6562, 0.5, 0.625, 0.5, 0.625, 0.8177, 0.625, 0.8177, 0.625, 0.5, 0.5938, 0.5, 0.5938, 0.8172, 0.5938, 0.8172, 0.5938, 0.5, 0.5625, 0.5, 0.5625, 0.8167, 0.5625, 0.8167, 0.5625, 0.5, 0.5312, 0.5, 0.5312, 0.8162, 0.5312, 0.8162, 0.5312, 0.5, 0.5, 0.5, 0.5, 0.8158, 0.4817, 0.8156, 0.5, 0.8158, 0.5, 0.5, 0.4688, 0.5, 0.4688, 0.8154, 0.4491, 0.815, 0.4688, 0.8154, 0.4688, 0.5, 0.4375, 0.5, 0.4375, 0.8148, 0.4375, 0.5, 0.4062, 0.5, 0.4062, 0.8143, 0.4375, 0.8148, 0.4062, 0.5, 0.375, 0.5, 0.375, 0.8138, 0.4062, 0.8143, 0.375, 0.5, 0.3438, 0.5, 0.3438, 0.8134, 0.375, 0.8138, 0.3438, 0.5, 0.3125, 0.5, 0.3125, 0.8131, 0.3438, 0.8134, 0.3125, 0.5, 0.2812, 0.5, 0.2812, 0.8129, 0.3125, 0.8131, 0.2812, 0.5, 0.25, 0.5, 0.25, 0.8128, 0.2812, 0.8129, 0.25, 0.5, 0.2188, 0.5, 0.2188, 0.8129, 0.25, 0.8128, 0.1875, 0.8129, 0.1927, 0.813, 0.2188, 0.8129, 0.2188, 0.5, 0.1875, 0.5, 0.1875, 0.8129, 0.1875, 0.5, 0.1562, 0.5, 0.1562, 0.8124, 0.1562, 0.8124, 0.1562, 0.5, 0.125, 0.5, 0.125, 0.8121, 0.125, 0.8121, 0.125, 0.5, 0.09375, 0.5, 0.09375, 0.8119, 0.09375, 0.8119, 0.09375, 0.5, 0.0625, 0.5, 0.0625, 0.812, 0.0625, 0.812, 0.0625, 0.5, 0.03125, 0.5, 0.03125, 0.8122, 0.01381, 0.8124, 0.03125, 0.8122, 0.03125, 0.5, 0.0, 0.5, 0.0, 0.8127, 0.6167, 0.05045, 0.6582, 0.02827, 0.7032, 0.01461, 0.75, 0.01, 0.7968, 0.01461, 0.8418, 0.02827, 0.8833, 0.05045, 0.9197, 0.08029, 0.9496, 0.1167, 0.9717, 0.1582, 0.9854, 0.2032, 0.99, 0.25, 0.9854, 0.2968, 0.9717, 0.3418, 0.9496, 0.3833, 0.9197, 0.4197, 0.8833, 0.4496, 0.8418, 0.4717, 0.7968, 0.4854, 0.75, 0.49, 0.7032, 0.4854, 0.6582, 0.4717, 0.6167, 0.4496, 0.5803, 0.4197, 0.5504, 0.3833, 0.5283, 0.3418, 0.5146, 0.2968, 0.51, 0.25, 0.5146, 0.2032, 0.5283, 0.1582, 0.5504, 0.1167, 0.5803, 0.08029, 1.0, 0.7771, 1.0, 0.5, 0.9688, 0.5, 0.9688, 0.7786, 0.9688, 0.7786, 0.9688, 0.5, 0.9375, 0.5, 0.9375, 0.7801, 0.9375, 0.5, 0.9062, 0.5, 0.9062, 0.7816, 0.9375, 0.7801, 0.9062, 0.5, 0.875, 0.5, 0.875, 0.783, 0.9062, 0.7816, 0.875, 0.5, 0.8438, 0.5, 0.8438, 0.7841, 0.875, 0.783, 0.8438, 0.5, 0.8125, 0.5, 0.8125, 0.7851, 0.8438, 0.7841, 0.8125, 0.5, 0.7812, 0.5, 0.7812, 0.7858, 0.8125, 0.7851, 0.7812, 0.5, 0.75, 0.5, 0.75, 0.7862, 0.7812, 0.7858, 0.75, 0.5, 0.7188, 0.5, 0.7188, 0.7863, 0.75, 0.7862, 0.7188, 0.7863, 0.7188, 0.5, 0.6875, 0.5, 0.6875, 0.7861, 0.6875, 0.7861, 0.6875, 0.5, 0.6562, 0.5, 0.6562, 0.7856, 0.6562, 0.7856, 0.6562, 0.5, 0.625, 0.5, 0.625, 0.7849, 0.625, 0.7849, 0.625, 0.5, 0.5938, 0.5, 0.5938, 0.7839, 0.5646, 0.7828, 0.5938, 0.7839, 0.5938, 0.5, 0.5625, 0.5, 0.5625, 0.7828, 0.5625, 0.7828, 0.5625, 0.5, 0.5312, 0.5, 0.5312, 0.7835, 0.5312, 0.7835, 0.5312, 0.5, 0.5, 0.5, 0.5, 0.784, 0.4808, 0.7842, 0.5, 0.784, 0.5, 0.5, 0.4688, 0.5, 0.4688, 0.7835, 0.466, 0.7833, 0.4688, 0.7835, 0.4688, 0.5, 0.4375, 0.5, 0.4375, 0.7836, 0.4375, 0.5, 0.4062, 0.5, 0.4062, 0.7835, 0.4375, 0.7836, 0.4062, 0.5, 0.375, 0.5, 0.375, 0.783, 0.4062, 0.7835, 0.375, 0.5, 0.3438, 0.5, 0.3438, 0.7822, 0.375, 0.783, 0.3438, 0.5, 0.3125, 0.5, 0.3125, 0.7811, 0.3438, 0.7822, 0.3125, 0.5, 0.2812, 0.5, 0.2812, 0.7797, 0.3125, 0.7811, 0.2812, 0.5, 0.25, 0.5, 0.25, 0.778, 0.2812, 0.7797, 0.25, 0.5, 0.2188, 0.5, 0.2188, 0.7762, 0.25, 0.778, 0.2188, 0.7762, 0.2188, 0.5, 0.1875, 0.5, 0.1875, 0.7743, 0.1774, 0.7737, 0.1875, 0.7743, 0.1875, 0.5, 0.1562, 0.5, 0.1562, 0.7741, 0.1562, 0.7741, 0.1562, 0.5, 0.125, 0.5, 0.125, 0.775, 0.1032, 0.7758, 0.125, 0.775, 0.125, 0.5, 0.09375, 0.5, 0.09375, 0.7755, 0.09375, 0.7755, 0.09375, 0.5, 0.0625, 0.5, 0.0625, 0.7747, 0.0559, 0.7745, 0.0625, 0.7747, 0.0625, 0.5, 0.03125, 0.5, 0.03125, 0.7756, 0.03125, 0.7756, 0.03125, 0.5, 0.0, 0.5, 0.0, 0.7771, 0.6167, 0.05045, 0.6582, 0.02827, 0.7032, 0.01461, 0.75, 0.01, 0.7968, 0.01461, 0.8418, 0.02827, 0.8833, 0.05045, 0.9197, 0.08029, 0.9496, 0.1167, 0.9717, 0.1582, 0.9854, 0.2032, 0.99, 0.25, 0.9854, 0.2968, 0.9717, 0.3418, 0.9496, 0.3833, 0.9197, 0.4197, 0.8833, 0.4496, 0.8418, 0.4717, 0.7968, 0.4854, 0.75, 0.49, 0.7032, 0.4854, 0.6582, 0.4717, 0.6167, 0.4496, 0.5803, 0.4197, 0.5504, 0.3833, 0.5283, 0.3418, 0.5146, 0.2968, 0.51, 0.25, 0.5146, 0.2032, 0.5283, 0.1582, 0.5504, 0.1167, 0.5803, 0.08029, 1.0, 0.8845, 1.0, 0.5, 0.9688, 0.5, 0.9688, 0.8894, 0.9688, 0.5, 0.9375, 0.5, 0.9375, 0.8948, 0.9688, 0.8894, 0.9111, 0.8997, 0.9375, 0.8948, 0.9375, 0.5, 0.9062, 0.5, 0.9062, 0.8998, 0.9062, 0.5, 0.875, 0.5, 0.875, 0.9009, 0.9062, 0.8998, 0.875, 0.5, 0.8438, 0.5, 0.8438, 0.9019, 0.875, 0.9009, 0.8438, 0.5, 0.8125, 0.5, 0.8125, 0.9029, 0.8438, 0.9019, 0.8125, 0.5, 0.7812, 0.5, 0.7812, 0.9037, 0.8125, 0.9029, 0.7812, 0.5, 0.75, 0.5, 0.75, 0.9045, 0.7812, 0.9037, 0.75, 0.5, 0.7188, 0.5, 0.7188, 0.905, 0.75, 0.9045, 0.7188, 0.905, 0.7188, 0.5, 0.6875, 0.5, 0.6875, 0.9054, 0.6875, 0.9054, 0.6875, 0.5, 0.6562, 0.5, 0.6562, 0.9056, 0.6562, 0.9056, 0.6562, 0.5, 0.625, 0.5, 0.625, 0.9056, 0.625, 0.9056, 0.625, 0.5, 0.5938, 0.5, 0.5938, 0.9054, 0.5938, 0.9054, 0.5938, 0.5, 0.5625, 0.5, 0.5625, 0.9049, 0.5625, 0.9049, 0.5625, 0.5, 0.5312, 0.5, 0.5312, 0.9043, 0.5312, 0.9043, 0.5312, 0.5, 0.5, 0.5, 0.5, 0.9036, 0.5, 0.9036, 0.5, 0.5, 0.4688, 0.5, 0.4688, 0.9027, 0.4688, 0.5, 0.4375, 0.5, 0.4375, 0.9017, 0.4688, 0.9027, 0.4375, 0.5, 0.4062, 0.5, 0.4062, 0.9006, 0.4375, 0.9017, 0.4062, 0.5, 0.375, 0.5, 0.375, 0.8996, 0.4062, 0.9006, 0.3737, 0.8995, 0.375, 0.8996, 0.375, 0.5, 0.3438, 0.5, 0.3438, 0.8955, 0.3503, 0.8953, 0.3438, 0.5, 0.3125, 0.5, 0.3125, 0.8964, 0.3438, 0.8955, 0.3125, 0.5, 0.2812, 0.5, 0.2812, 0.8966, 0.3125, 0.8964, 0.2812, 0.5, 0.25, 0.5, 0.25, 0.8964, 0.2812, 0.8966, 0.25, 0.5, 0.2188, 0.5, 0.2188, 0.8956, 0.25, 0.8964, 0.2188, 0.8956, 0.2188, 0.5, 0.1875, 0.5, 0.1875, 0.8943, 0.1875, 0.8943, 0.1875, 0.5, 0.1562, 0.5, 0.1562, 0.8925, 0.1562, 0.8925, 0.1562, 0.5, 0.125, 0.5, 0.125, 0.8904, 0.125, 0.8904, 0.125, 0.5, 0.09375, 0.5, 0.09375, 0.8879, 0.09375, 0.8879, 0.09375, 0.5, 0.0625, 0.5, 0.0625, 0.8853, 0.0625, 0.8853, 0.0625, 0.5, 0.03125, 0.5, 0.03125, 0.8825, 0.02128, 0.8816, 0.03125, 0.8825, 0.03125, 0.5, 0.0, 0.5, 0.0, 0.8845, 0.5146, 0.2032, 0.5283, 0.1582, 0.5504, 0.1167, 0.5803, 0.08029, 0.6167, 0.05045, 0.6582, 0.02827, 0.7032, 0.01461, 0.75, 0.01, 0.7968, 0.01461, 0.8418, 0.02827, 0.8833, 0.05045, 0.9197, 0.08029, 0.9496, 0.1167, 0.9717, 0.1582, 0.9854, 0.2032, 0.99, 0.25, 0.9854, 0.2968, 0.9717, 0.3418, 0.9496, 0.3833, 0.9197, 0.4197, 0.8833, 0.4496, 0.8418, 0.4717, 0.7968, 0.4854, 0.75, 0.49, 0.7032, 0.4854, 0.6582, 0.4717, 0.6167, 0.4496, 0.5803, 0.4197, 0.5504, 0.3833, 0.5283, 0.3418, 0.5146, 0.2968, 0.51, 0.25, 1.0, 0.8155, 1.0, 0.5, 0.9688, 0.5, 0.9688, 0.816, 0.9688, 0.5, 0.9375, 0.5, 0.9375, 0.8164, 0.9688, 0.816, 0.9375, 0.5, 0.9062, 0.5, 0.9062, 0.8166, 0.9375, 0.8164, 0.9062, 0.5, 0.875, 0.5, 0.875, 0.8169, 0.9062, 0.8166, 0.875, 0.5, 0.8438, 0.5, 0.8438, 0.817, 0.875, 0.8169, 0.8438, 0.5, 0.8125, 0.5, 0.8125, 0.8171, 0.8438, 0.817, 0.8125, 0.5, 0.7812, 0.5, 0.7812, 0.817, 0.8125, 0.8171, 0.7812, 0.5, 0.75, 0.5, 0.75, 0.8168, 0.7812, 0.817, 0.75, 0.5, 0.7188, 0.5, 0.7188, 0.8165, 0.75, 0.8168, 0.7188, 0.8165, 0.7188, 0.5, 0.6875, 0.5, 0.6875, 0.8161, 0.6875, 0.8161, 0.6875, 0.5, 0.6562, 0.5, 0.6562, 0.8156, 0.6562, 0.8156, 0.6562, 0.5, 0.625, 0.5, 0.625, 0.815, 0.625, 0.815, 0.625, 0.5, 0.5938, 0.5, 0.5938, 0.8144, 0.5938, 0.8144, 0.5938, 0.5, 0.5625, 0.5, 0.5625, 0.8138, 0.5625, 0.8138, 0.5625, 0.5, 0.5312, 0.5, 0.5312, 0.8132, 0.5312, 0.8132, 0.5312, 0.5, 0.5, 0.5, 0.5, 0.8126, 0.5, 0.8126, 0.5, 0.5, 0.4688, 0.5, 0.4688, 0.8121, 0.4688, 0.5, 0.4375, 0.5, 0.4375, 0.8117, 0.4688, 0.8121, 0.4375, 0.5, 0.4062, 0.5, 0.4062, 0.8114, 0.4375, 0.8117, 0.4062, 0.5, 0.375, 0.5, 0.375, 0.8112, 0.4062, 0.8114, 0.3669, 0.8112, 0.375, 0.8112, 0.375, 0.5, 0.3438, 0.5, 0.3438, 0.8135, 0.3438, 0.8135, 0.3438, 0.5, 0.3125, 0.5, 0.3125, 0.8135, 0.3139, 0.8135, 0.3357, 0.8142, 0.3125, 0.5, 0.2812, 0.5, 0.2812, 0.8121, 0.3125, 0.8135, 0.2812, 0.5, 0.25, 0.5, 0.25, 0.8112, 0.2812, 0.8121, 0.25, 0.5, 0.2188, 0.5, 0.2188, 0.8109, 0.25, 0.8112, 0.2188, 0.8109, 0.2188, 0.5, 0.1875, 0.5, 0.1875, 0.8111, 0.1875, 0.8111, 0.1875, 0.5, 0.1562, 0.5, 0.1562, 0.8118, 0.1562, 0.8118, 0.1562, 0.5, 0.125, 0.5, 0.125, 0.813, 0.09435, 0.8147, 0.125, 0.813, 0.125, 0.5, 0.09375, 0.5, 0.09375, 0.8147, 0.08782, 0.8149, 0.09375, 0.8147, 0.09375, 0.5, 0.0625, 0.5, 0.0625, 0.8145, 0.07938, 0.8142, 0.0625, 0.8145, 0.0625, 0.5, 0.03125, 0.5, 0.03125, 0.815, 0.03125, 0.815, 0.03125, 0.5, 0.0, 0.5, 0.0, 0.8155, 0.6582, 0.02827, 0.7032, 0.01461, 0.75, 0.01, 0.7968, 0.01461, 0.8418, 0.02827, 0.8833, 0.05045, 0.9197, 0.08029, 0.9496, 0.1167, 0.9717, 0.1582, 0.9854, 0.2032, 0.99, 0.25, 0.9854, 0.2968, 0.9717, 0.3418, 0.9496, 0.3833, 0.9197, 0.4197, 0.8833, 0.4496, 0.8418, 0.4717, 0.7968, 0.4854, 0.75, 0.49, 0.7032, 0.4854, 0.6582, 0.4717, 0.6167, 0.4496, 0.5803, 0.4197, 0.5504, 0.3833, 0.5283, 0.3418, 0.5146, 0.2968, 0.51, 0.25, 0.5146, 0.2032, 0.5283, 0.1582, 0.5504, 0.1167, 0.5803, 0.08029, 0.6167, 0.05045, 1.0, 0.8825, 1.0, 0.5, 0.9688, 0.5, 0.9688, 0.8833, 0.9761, 0.8831, 0.9688, 0.5, 0.9375, 0.5, 0.9375, 0.8842, 0.9688, 0.8833, 0.9375, 0.5, 0.9062, 0.5, 0.9062, 0.8851, 0.9375, 0.8842, 0.9062, 0.5, 0.875, 0.5, 0.875, 0.886, 0.9062, 0.8851, 0.875, 0.5, 0.8438, 0.5, 0.8438, 0.8868, 0.8524, 0.8865, 0.875, 0.886, 0.8438, 0.5, 0.8125, 0.5, 0.8125, 0.8876, 0.8438, 0.8868, 0.8125, 0.5, 0.7812, 0.5, 0.7812, 0.8883, 0.8125, 0.8876, 0.7812, 0.5, 0.75, 0.5, 0.75, 0.8889, 0.7812, 0.8883, 0.75, 0.5, 0.7188, 0.5, 0.7188, 0.8893, 0.75, 0.8889, 0.7188, 0.8893, 0.7188, 0.5, 0.6875, 0.5, 0.6875, 0.8894, 0.6875, 0.8894, 0.6875, 0.5, 0.6562, 0.5, 0.6562, 0.8894, 0.6562, 0.8894, 0.6562, 0.5, 0.625, 0.5, 0.625, 0.8892, 0.625, 0.8892, 0.625, 0.5, 0.5938, 0.5, 0.5938, 0.8888, 0.5938, 0.8888, 0.5938, 0.5, 0.5625, 0.5, 0.5625, 0.8883, 0.5625, 0.8883, 0.5625, 0.5, 0.5312, 0.5, 0.5312, 0.8876, 0.5312, 0.8876, 0.5312, 0.5, 0.5, 0.5, 0.5, 0.8867, 0.5, 0.8867, 0.5, 0.5, 0.4688, 0.5, 0.4688, 0.8858, 0.4688, 0.5, 0.4375, 0.5, 0.4375, 0.8848, 0.4688, 0.8858, 0.4375, 0.5, 0.4062, 0.5, 0.4062, 0.8838, 0.4375, 0.8848, 0.4062, 0.5, 0.375, 0.5, 0.375, 0.8829, 0.4062, 0.8838, 0.375, 0.5, 0.3438, 0.5, 0.3438, 0.8819, 0.375, 0.8829, 0.3438, 0.5, 0.3125, 0.5, 0.3125, 0.8811, 0.3438, 0.8819, 0.3125, 0.5, 0.2812, 0.5, 0.2812, 0.8804, 0.3125, 0.8811, 0.2636, 0.8801, 0.2812, 0.8804, 0.2812, 0.5, 0.25, 0.5, 0.25, 0.8799, 0.25, 0.8799, 0.25, 0.5, 0.2188, 0.5, 0.2188, 0.8797, 0.2188, 0.8797, 0.2188, 0.5, 0.1875, 0.5, 0.1875, 0.8796, 0.1875, 0.8796, 0.1875, 0.5, 0.1562, 0.5, 0.1562, 0.8797, 0.1562, 0.8797, 0.1562, 0.5, 0.125, 0.5, 0.125, 0.88, 0.125, 0.88, 0.125, 0.5, 0.09375, 0.5, 0.09375, 0.8804, 0.09375, 0.8804, 0.09375, 0.5, 0.0625, 0.5, 0.0625, 0.881, 0.0625, 0.881, 0.0625, 0.5, 0.03125, 0.5, 0.03125, 0.8817, 0.03125, 0.8817, 0.03125, 0.5, 0.0, 0.5, 0.0, 0.8825, 0.5504, 0.3833, 0.5283, 0.3418, 0.5146, 0.2968, 0.51, 0.25, 0.5146, 0.2032, 0.5283, 0.1582, 0.5504, 0.1167, 0.5803, 0.08029, 0.6167, 0.05045, 0.6582, 0.02827, 0.7032, 0.01461, 0.75, 0.01, 0.7968, 0.01461, 0.8418, 0.02827, 0.8833, 0.05045, 0.9197, 0.08029, 0.9496, 0.1167, 0.9717, 0.1582, 0.9854, 0.2032, 0.99, 0.25, 0.9854, 0.2968, 0.9717, 0.3418, 0.9496, 0.3833, 0.9197, 0.4197, 0.8833, 0.4496, 0.8418, 0.4717, 0.7968, 0.4854, 0.75, 0.49, 0.7032, 0.4854, 0.6582, 0.4717, 0.6167, 0.4496, 0.5803, 0.4197])
me_cylinder.materials.append(None)
me_cylinder.update()
me_cube_004 = bpy.data.meshes.new('Cube.004')
me_cube_004.from_pydata([(1.0, 1.41, 0.9916), (1.074, 1.795, -1.372), (0.3811, -0.3146, 0.3222), (1.0, -1.0, -1.0), (-1.0, 1.0, 1.0), (-1.0, 1.0, -1.0), (-0.898, -0.898, 0.9214), (-0.7402, -0.7402, -0.7402), (-0.9017, 8.84, 0.8256), (-0.9251, 9.633, -0.5208), (-0.6943, 14.16, 1.245), (-0.7938, 14.18, -0.9356), (-1.01, -1.979, 1.35), (-1.024, -2.089, -1.217), (-0.698, -1.983, 1.345), (-0.7125, -2.094, -1.222), (0.01442, -1.182, 0.0134), (-0.1524, -5.215, -0.2073), (-0.1512, -2.179, -0.2443), (-0.009195, -7.343, 0.08891), (-0.1915, -5.232, -0.3144), (0.003086, -1.203, -0.1452), (-0.2429, -5.245, -0.4071), (-0.1904, -2.196, -0.3513), (-0.02053, -7.364, -0.06968), (-0.02725, -1.222, -0.2972), (-0.3045, -5.254, -0.4819), (-0.2417, -2.209, -0.444), (-0.05087, -7.382, -0.2217), (-0.374, -5.259, -0.536), (-0.07542, -1.236, -0.4368), (-0.3034, -2.218, -0.5189), (-0.4488, -5.258, -0.5672), (-0.09904, -7.396, -0.3613), (-0.1396, -1.246, -0.5586), (-0.5258, -5.253, -0.5744), (-0.3729, -2.223, -0.573), (-0.1632, -7.406, -0.4831), (-0.6023, -5.244, -0.5573), (-0.2173, -1.251, -0.6579), (-0.6752, -5.23, -0.5166), (-0.4476, -2.222, -0.6042), (-0.2409, -7.411, -0.5824), (-0.3055, -1.251, -0.731), (-0.7417, -5.213, -0.4537), (-0.5247, -2.217, -0.6114), (-0.3291, -7.411, -0.6555), (-0.7993, -5.193, -0.3712), (-0.4008, -1.246, -0.7749), (-0.6011, -2.208, -0.5943), (-0.4244, -7.407, -0.6994), (-0.4996, -1.237, -0.7881), (-0.674, -2.194, -0.5535), (-0.5233, -7.397, -0.7126), (-0.5982, -1.223, -0.77), (-0.7405, -2.177, -0.4906), (-0.6218, -7.383, -0.6945), (-0.7981, -2.157, -0.4081), (-0.6926, -1.205, -0.7213), (-0.7162, -7.365, -0.6458), (-0.7792, -1.184, -0.6439), (-0.8446, -2.134, -0.3091), (-0.8029, -7.345, -0.5684), (-0.8548, -1.161, -0.5407), (-0.8782, -2.11, -0.1973), (-0.8785, -7.321, -0.4652), (-0.9165, -1.136, -0.4158), (-0.8976, -2.086, -0.07721), (-0.9401, -7.296, -0.3403), (-0.9618, -1.111, -0.2739), (-0.902, -2.063, 0.04671), (-0.9854, -7.271, -0.1983), (-0.8913, -2.04, 0.1697), (-0.989, -1.086, -0.1204), (-1.013, -7.246, -0.0449), (-0.9971, -1.062, 0.03866), (-0.8659, -2.02, 0.2869), (-1.021, -7.223, 0.1142), (-0.9858, -1.041, 0.1973), (-0.2201, -5.079, 0.4877), (-0.8267, -2.004, 0.3939), (-1.009, -7.202, 0.2728), (-0.1736, -5.102, 0.3886), (-0.9556, -1.161, 0.3507), (-0.7753, -1.99, 0.4866), (-0.14, -5.125, 0.2769), (-0.9791, -7.183, 0.4248), (-0.9077, -1.329, 0.4918), (-0.7137, -1.981, 0.5615), (-0.1207, -5.15, 0.1568), (-0.9309, -7.169, 0.5644), (-0.1163, -5.173, 0.03284), (-0.8438, -1.417, 0.6142), (-0.6442, -1.977, 0.6156), (-0.8667, -7.159, 0.6862), (-0.127, -5.195, -0.0901), (-0.7662, -1.366, 0.713), (-0.5695, -1.977, 0.6468), (-0.7891, -7.154, 0.7855), (-0.6772, -0.9937, 0.783), (-0.4924, -1.982, 0.654), (-0.7009, -7.154, 0.8586), (-0.5819, -0.9984, 0.827), (-0.416, -1.992, 0.6369), (-0.6055, -7.159, 0.9025), (-0.4831, -1.008, 0.8402), (-0.3431, -2.006, 0.5961), (-0.5067, -7.168, 0.9157), (-0.3845, -1.022, 0.8221), (-0.2765, -2.023, 0.5333), (-0.4082, -7.182, 0.8976), (-0.2901, -1.04, 0.7734), (-0.2189, -2.043, 0.4507), (-0.3138, -7.2, 0.8489), (-0.2035, -1.06, 0.6959), (-0.1724, -2.066, 0.3517), (-0.2271, -7.221, 0.7715), (-0.1278, -1.084, 0.5928), (-0.1389, -2.089, 0.24), (-0.1515, -7.244, 0.6683), (-0.06621, -1.109, 0.4678), (-0.1195, -2.113, 0.1198), (-0.08982, -7.269, 0.5434), (-0.0209, -1.134, 0.3259), (-0.1151, -2.137, -0.004099), (-0.04452, -7.294, 0.4014), (0.006323, -1.159, 0.1725), (-0.1258, -2.159, -0.127), (-0.01729, -7.319, 0.248), (-0.2333, -7.254, 0.5353), (-0.5068, -7.193, 0.7386), (-0.5838, -7.185, 0.7314), (-0.7897, -7.185, 0.571), (-0.728, -7.181, 0.6459), (-0.6585, -7.181, 0.7001), (-0.9162, -7.232, 0.1307), (-0.9118, -7.25, 0.006654), (-0.8588, -7.289, -0.2254), (-0.8123, -7.309, -0.3244), (-0.8924, -7.27, -0.1136), (-0.4303, -7.204, 0.7215), (-0.3574, -7.219, 0.6808), (-0.2909, -7.235, 0.6179), (-0.841, -7.192, 0.4782), (-0.8801, -7.202, 0.3711), (-0.9055, -7.216, 0.2537), (-0.808, -7.31, -0.3306), (-0.8051, -7.311, -0.3368), (-0.7475, -7.33, -0.4193), (-0.681, -7.346, -0.4822), (-0.6081, -7.36, -0.523), (-0.5317, -7.372, -0.54), (-0.4546, -7.38, -0.5328), (-0.3799, -7.384, -0.5015), (-0.3104, -7.384, -0.4473), (-0.2488, -7.38, -0.3724), (-0.1974, -7.373, -0.2796), (-0.2304, -7.255, 0.5292), (-0.2261, -7.256, 0.523), (-0.1796, -7.276, 0.4239), (-0.1583, -7.363, -0.1725), (-0.146, -7.295, 0.3121), (-0.1329, -7.349, -0.05513), (-0.1266, -7.314, 0.1919), (-0.1222, -7.333, 0.06791), (-0.1987, -5.229, -0.3021), (-0.1596, -5.212, -0.195), (-0.2501, -5.242, -0.3948), (-0.3117, -5.251, -0.4696), (-0.3812, -5.256, -0.5237), (-0.456, -5.255, -0.5549), (-0.533, -5.25, -0.5621), (-0.6095, -5.241, -0.545), (-0.6824, -5.227, -0.5043), (-0.7489, -5.21, -0.4414), (-0.8022, -5.191, -0.3651), (-0.1808, -5.099, 0.4009), (-0.2244, -5.078, 0.4939), (-0.1472, -5.122, 0.2892), (-0.1279, -5.147, 0.1691), (-0.1235, -5.17, 0.04516), (-0.1342, -5.192, -0.07779), (0.8309, 12.87, 1.015), (0.846, 10.73, -0.8376), (1.009, 13.11, 1.05), (1.004, 13.63, -1.223), (0.8723, 2.404, 0.4416), (0.8476, 0.8185, -0.9219), (0.9815, 2.103, 0.5155), (0.9905, 1.843, -1.168), (0.8518, 14.01, 0.5217), (0.9022, 14.2, -1.06), (1.005, 12.34, 0.8377), (1.005, 12.34, -1.162), (-0.7104, 14.26, 1.288), (-0.7646, 14.11, -0.932), (-0.4468, 12.61, 0.4278), (-0.6869, 12.58, -0.8544), (0.8605, -0.3954, 0.7348), (-0.1087, -0.3806, 0.7603), (0.8586, -1.64, 0.7478), (-0.1102, -4.431, 0.8095), (0.8452, -0.607, -0.7701), (-0.124, -0.5922, -0.7447), (0.8447, -1.849, -0.755), (-0.1255, -4.643, -0.6954), (0.8821, 19.98, 0.4921), (0.3468, 19.99, 0.4982), (0.8485, 14.35, 0.5312), (-0.2833, 14.23, 0.5822), (0.8757, 19.76, -0.9225), (0.5774, 16.72, -0.9306), (0.8185, 14.27, -0.7864), (-0.2897, 14.01, -0.8323), (3.817, 22.57, 0.4685), (2.067, 23.59, 0.2219), (3.742, 18.9, 0.5151), (0.8961, 18.37, 0.5968), (3.804, 27.18, -1.095), (1.521, 21.08, -1.371), (3.727, 18.69, -0.9897), (0.8808, 18.16, -0.9081), (3.665, 20.45, 0.4161), (0.9012, 19.63, 0.499), (2.111, 15.31, 0.5196), (0.8993, 14.79, 0.5579), (3.65, 20.24, -1.008), (0.8867, 19.43, -0.9255), (2.096, 15.11, -0.9049), (0.8848, 14.59, -0.8665)], [], [(0, 4, 6, 2), (3, 2, 6, 7), (7, 6, 4, 5), (5, 1, 3, 7), (1, 0, 2, 3), (5, 4, 0, 1), (8, 12, 14, 10), (11, 10, 14, 15), (15, 14, 12, 13), (13, 9, 11, 15), (9, 8, 10, 11), (13, 12, 8, 9), (16, 19, 24, 21), (21, 24, 28, 25), (25, 28, 33, 30), (30, 33, 37, 34), (34, 37, 42, 39), (39, 42, 46, 43), (43, 46, 50, 48), (48, 50, 53, 51), (51, 53, 56, 54), (54, 56, 59, 58), (58, 59, 62, 60), (60, 62, 65, 63), (63, 65, 68, 66), (66, 68, 71, 69), (69, 71, 74, 73), (73, 74, 77, 75), (75, 77, 81, 78), (78, 81, 86, 83), (83, 86, 90, 87), (87, 90, 94, 92), (92, 94, 98, 96), (96, 98, 101, 99), (99, 101, 104, 102), (102, 104, 107, 105), (105, 107, 110, 108), (108, 110, 113, 111), (111, 113, 116, 114), (114, 116, 119, 117), (117, 119, 122, 120), (120, 122, 125, 123), (146, 138, 137, 139, 71, 68, 65, 62, 59, 56, 53, 50, 46, 42, 37, 33, 28, 24, 19, 128, 125, 122, 119, 116, 113, 110, 107, 104, 101, 98, 94, 90, 86, 144, 143, 132, 133, 134, 131, 130, 140, 141, 142, 129, 157, 158, 159, 161, 163, 164, 162, 160, 156, 155, 154, 153, 152, 151, 150, 149, 148, 147), (144, 86, 81, 77, 74, 71, 139, 136, 135, 145), (123, 125, 128, 126), (126, 128, 19, 16), (123, 126, 16, 21, 25, 30, 34, 39, 43, 48, 51, 54, 58, 60, 63, 66, 69, 73, 75, 78, 83, 87, 92, 96, 99, 102, 105, 108, 111, 114, 117, 120), (18, 23, 165, 166), (23, 27, 167, 165), (27, 31, 168, 167), (31, 36, 169, 168), (36, 41, 170, 169), (41, 45, 171, 170), (171, 45, 49, 172), (172, 49, 52, 173), (52, 55, 174, 173), (174, 55, 57, 138, 146, 175), (138, 57, 61, 137), (137, 61, 64, 139), (139, 64, 67, 136), (136, 67, 70, 135), (135, 70, 72, 145), (145, 72, 76, 144), (144, 76, 80, 143), (143, 80, 84, 132), (132, 84, 88, 133), (133, 88, 93, 134), (134, 93, 97, 131), (131, 97, 100, 130), (130, 100, 103, 140), (140, 103, 106, 141), (141, 106, 109, 142), (142, 109, 112, 129), (157, 129, 112, 115, 176, 177), (115, 118, 178, 176), (178, 118, 121, 179), (121, 124, 180, 179), (180, 124, 127, 181), (127, 18, 166, 181), (76, 72, 70, 67, 64, 61, 57, 55, 52, 49, 45, 41, 36, 31, 27, 23, 18, 127, 124, 121, 118, 115, 112, 109, 106, 103, 100, 97, 93, 88, 84, 80), (160, 17, 20, 156), (20, 22, 155, 156), (22, 26, 154, 155), (26, 29, 153, 154), (29, 32, 152, 153), (32, 35, 151, 152), (35, 38, 150, 151), (38, 40, 149, 150), (40, 44, 148, 149), (44, 47, 147, 148), (146, 147, 47, 175), (157, 177, 79, 158), (79, 82, 159, 158), (82, 85, 161, 159), (85, 89, 163, 161), (89, 91, 164, 163), (91, 95, 162, 164), (95, 17, 160, 162), (175, 47, 44, 40, 38, 35, 32, 29, 26, 22, 20, 17, 95, 91, 89, 85, 82, 79, 177, 176, 178, 179, 180, 181, 166, 165, 167, 168, 169, 170, 171, 172, 173, 174), (182, 186, 188, 184), (185, 184, 188, 189), (189, 188, 186, 187), (187, 183, 185, 189), (183, 182, 184, 185), (187, 186, 182, 183), (190, 194, 196, 192), (193, 192, 196, 197), (197, 196, 194, 195), (195, 191, 193, 197), (191, 190, 192, 193), (195, 194, 190, 191), (198, 199, 201, 200), (200, 201, 205, 204), (204, 205, 203, 202), (202, 203, 199, 198), (200, 204, 202, 198), (205, 201, 199, 203), (206, 207, 209, 208), (208, 209, 213, 212), (212, 213, 211, 210), (210, 211, 207, 206), (208, 212, 210, 206), (213, 209, 207, 211), (214, 215, 217, 216), (216, 217, 221, 220), (220, 221, 219, 218), (218, 219, 215, 214), (216, 220, 218, 214), (221, 217, 215, 219), (222, 223, 225, 224), (224, 225, 229, 228), (228, 229, 227, 226), (226, 227, 223, 222), (224, 228, 226, 222), (229, 225, 223, 227)])
me_cube_004.polygons.foreach_set('material_index', [0, 0, 0, 0, 0, 0, 1, 1, 1, 1, 1, 1, 2, 2, 2, 2, 2, 2, 2, 2, 2, 2, 2, 2, 2, 2, 2, 2, 2, 2, 2, 2, 2, 2, 2, 2, 2, 2, 2, 2, 2, 2, 2, 2, 2, 2, 2, 2, 2, 2, 2, 2, 2, 2, 2, 2, 2, 2, 2, 2, 2, 2, 2, 2, 2, 2, 2, 2, 2, 2, 2, 2, 2, 2, 2, 2, 2, 2, 2, 2, 2, 2, 2, 2, 2, 2, 2, 2, 2, 2, 2, 2, 2, 2, 2, 2, 2, 2, 2, 3, 3, 3, 3, 3, 3, 4, 4, 4, 4, 4, 4, 4, 4, 4, 4, 4, 4, 0, 0, 0, 0, 0, 0, 0, 0, 0, 0, 0, 0, 0, 0, 0, 0, 0, 0])
_uv = me_cube_004.uv_layers.new(name='UVMap')
_uv.uv.foreach_set('vector', [0.625, 0.5, 0.875, 0.5, 0.875, 0.75, 0.625, 0.75, 0.375, 0.75, 0.625, 0.75, 0.625, 1.0, 0.375, 1.0, 0.375, 0.0, 0.625, 0.0, 0.625, 0.25, 0.375, 0.25, 0.125, 0.5, 0.375, 0.5, 0.375, 0.75, 0.125, 0.75, 0.375, 0.5, 0.625, 0.5, 0.625, 0.75, 0.375, 0.75, 0.375, 0.25, 0.625, 0.25, 0.625, 0.5, 0.375, 0.5, 0.625, 0.5, 0.875, 0.5, 0.875, 0.75, 0.625, 0.75, 0.375, 0.75, 0.625, 0.75, 0.625, 1.0, 0.375, 1.0, 0.375, 0.0, 0.625, 0.0, 0.625, 0.25, 0.375, 0.25, 0.125, 0.5, 0.375, 0.5, 0.375, 0.75, 0.125, 0.75, 0.375, 0.5, 0.625, 0.5, 0.625, 0.75, 0.375, 0.75, 0.375, 0.25, 0.625, 0.25, 0.625, 0.5, 0.375, 0.5, 1.0, 0.5, 1.0, 1.0, 0.9688, 1.0, 0.9688, 0.5, 0.9688, 0.5, 0.9688, 1.0, 0.9375, 1.0, 0.9375, 0.5, 0.9375, 0.5, 0.9375, 1.0, 0.9062, 1.0, 0.9062, 0.5, 0.9062, 0.5, 0.9062, 1.0, 0.875, 1.0, 0.875, 0.5, 0.875, 0.5, 0.875, 1.0, 0.8438, 1.0, 0.8438, 0.5, 0.8438, 0.5, 0.8438, 1.0, 0.8125, 1.0, 0.8125, 0.5, 0.8125, 0.5, 0.8125, 1.0, 0.7812, 1.0, 0.7812, 0.5, 0.7812, 0.5, 0.7812, 1.0, 0.75, 1.0, 0.75, 0.5, 0.75, 0.5, 0.75, 1.0, 0.7188, 1.0, 0.7188, 0.5, 0.7188, 0.5, 0.7188, 1.0, 0.6875, 1.0, 0.6875, 0.5, 0.6875, 0.5, 0.6875, 1.0, 0.6562, 1.0, 0.6562, 0.5, 0.6562, 0.5, 0.6562, 1.0, 0.625, 1.0, 0.625, 0.5, 0.625, 0.5, 0.625, 1.0, 0.5938, 1.0, 0.5938, 0.5, 0.5938, 0.5, 0.5938, 1.0, 0.5625, 1.0, 0.5625, 0.5, 0.5625, 0.5, 0.5625, 1.0, 0.5312, 1.0, 0.5312, 0.5, 0.5312, 0.5, 0.5312, 1.0, 0.5, 1.0, 0.5, 0.5, 0.5, 0.5, 0.5, 1.0, 0.4688, 1.0, 0.4688, 0.5, 0.4688, 0.5, 0.4688, 1.0, 0.4375, 1.0, 0.4375, 0.5, 0.4375, 0.5, 0.4375, 1.0, 0.4062, 1.0, 0.4062, 0.5, 0.4062, 0.5, 0.4062, 1.0, 0.375, 1.0, 0.375, 0.5, 0.375, 0.5, 0.375, 1.0, 0.3438, 1.0, 0.3438, 0.5, 0.3438, 0.5, 0.3438, 1.0, 0.3125, 1.0, 0.3125, 0.5, 0.3125, 0.5, 0.3125, 1.0, 0.2812, 1.0, 0.2812, 0.5, 0.2812, 0.5, 0.2812, 1.0, 0.25, 1.0, 0.25, 0.5, 0.25, 0.5, 0.25, 1.0, 0.2188, 1.0, 0.2188, 0.5, 0.2188, 0.5, 0.2188, 1.0, 0.1875, 1.0, 0.1875, 0.5, 0.1875, 0.5, 0.1875, 1.0, 0.1562, 1.0, 0.1562, 0.5, 0.1562, 0.5, 0.1562, 1.0, 0.125, 1.0, 0.125, 0.5, 0.125, 0.5, 0.125, 1.0, 0.09375, 1.0, 0.09375, 0.5, 0.09375, 0.5, 0.09375, 1.0, 0.0625, 1.0, 0.0625, 0.5, 0.3795, 0.1131, 0.3777, 0.111, 0.3489, 0.08845, 0.3162, 0.07197, 0.3418, 0.02827, 0.3833, 0.05045, 0.4197, 0.08029, 0.4496, 0.1167, 0.4717, 0.1582, 0.4854, 0.2032, 0.49, 0.25, 0.4854, 0.2968, 0.4717, 0.3418, 0.4496, 0.3833, 0.4197, 0.4197, 0.3833, 0.4496, 0.3418, 0.4717, 0.2968, 0.4854, 0.25, 0.49, 0.2032, 0.4854, 0.1582, 0.4717, 0.1167, 0.4496, 0.08029, 0.4197, 0.05045, 0.3833, 0.02827, 0.3418, 0.01461, 0.2968, 0.01, 0.25, 0.01461, 0.2032, 0.02827, 0.1582, 0.05045, 0.1167, 0.08029, 0.08029, 0.1167, 0.05045, 0.1582, 0.02827, 0.1733, 0.07546, 0.1414, 0.0935, 0.1137, 0.1174, 0.09113, 0.1463, 0.07466, 0.179, 0.06489, 0.2143, 0.06219, 0.2508, 0.06666, 0.2872, 0.07813, 0.3219, 0.09617, 0.3538, 0.1201, 0.3815, 0.1219, 0.3829, 0.1237, 0.385, 0.1525, 0.4075, 0.1852, 0.424, 0.2205, 0.4338, 0.257, 0.4365, 0.2934, 0.432, 0.3281, 0.4205, 0.36, 0.4025, 0.3877, 0.3786, 0.4103, 0.3497, 0.4267, 0.317, 0.4365, 0.2817, 0.4392, 0.2452, 0.4347, 0.2088, 0.4233, 0.1741, 0.4052, 0.1422, 0.3813, 0.1145, 0.1733, 0.07546, 0.1582, 0.02827, 0.2032, 0.01461, 0.25, 0.01, 0.2968, 0.01461, 0.3418, 0.02827, 0.3162, 0.07197, 0.2809, 0.0622, 0.2444, 0.0595, 0.208, 0.06398, 0.0625, 0.5, 0.0625, 1.0, 0.03125, 1.0, 0.03125, 0.5, 0.03125, 0.5, 0.03125, 1.0, 0.0, 1.0, 0.0, 0.5, 0.6582, 0.4717, 0.7032, 0.4854, 0.75, 0.49, 0.7968, 0.4854, 0.8418, 0.4717, 0.8833, 0.4496, 0.9197, 0.4197, 0.9496, 0.3833, 0.9717, 0.3418, 0.9854, 0.2968, 0.99, 0.25, 0.9854, 0.2032, 0.9717, 0.1582, 0.9496, 0.1167, 0.9197, 0.08029, 0.8833, 0.05045, 0.8418, 0.02827, 0.7968, 0.01461, 0.75, 0.01, 0.7032, 0.01461, 0.6582, 0.02827, 0.6167, 0.05045, 0.5803, 0.08029, 0.5504, 0.1167, 0.5283, 0.1582, 0.5146, 0.2032, 0.51, 0.25, 0.5146, 0.2968, 0.5283, 0.3418, 0.5504, 0.3833, 0.5803, 0.4197, 0.6167, 0.4496, 1.0, 0.5, 0.9688, 0.5, 0.9688, 0.5856, 1.0, 0.5856, 0.9688, 0.5, 0.9375, 0.5, 0.9375, 0.5856, 0.9688, 0.5856, 0.9375, 0.5, 0.9062, 0.5, 0.9062, 0.5856, 0.9375, 0.5856, 0.9062, 0.5, 0.875, 0.5, 0.875, 0.5856, 0.9062, 0.5856, 0.875, 0.5, 0.8438, 0.5, 0.8438, 0.5856, 0.875, 0.5856, 0.8438, 0.5, 0.8125, 0.5, 0.8125, 0.5856, 0.8438, 0.5856, 0.8125, 0.5856, 0.8125, 0.5, 0.7812, 0.5, 0.7812, 0.5856, 0.7812, 0.5856, 0.7812, 0.5, 0.75, 0.5, 0.75, 0.5856, 0.75, 0.5, 0.7188, 0.5, 0.7188, 0.5856, 0.75, 0.5856, 0.7188, 0.5856, 0.7188, 0.5, 0.6875, 0.5, 0.6875, 0.6453, 0.6898, 0.6453, 0.6898, 0.5856, 0.6875, 0.6453, 0.6875, 0.5, 0.6562, 0.5, 0.6562, 0.6454, 0.6562, 0.6454, 0.6562, 0.5, 0.625, 0.5, 0.625, 0.6455, 0.625, 0.6455, 0.625, 0.5, 0.5938, 0.5, 0.5938, 0.6457, 0.5938, 0.6457, 0.5938, 0.5, 0.5625, 0.5, 0.5625, 0.6458, 0.5625, 0.6458, 0.5625, 0.5, 0.5312, 0.5, 0.5312, 0.646, 0.5312, 0.646, 0.5312, 0.5, 0.5, 0.5, 0.5, 0.6462, 0.5, 0.6462, 0.5, 0.5, 0.4688, 0.5, 0.4688, 0.6464, 0.4688, 0.6464, 0.4688, 0.5, 0.4375, 0.5, 0.4375, 0.6465, 0.4375, 0.6465, 0.4375, 0.5, 0.4062, 0.5, 0.4062, 0.6467, 0.4062, 0.6467, 0.4062, 0.5, 0.375, 0.5, 0.375, 0.6468, 0.375, 0.6468, 0.375, 0.5, 0.3438, 0.5, 0.3438, 0.6469, 0.3438, 0.6469, 0.3438, 0.5, 0.3125, 0.5, 0.3125, 0.647, 0.3125, 0.647, 0.3125, 0.5, 0.2812, 0.5, 0.2812, 0.6471, 0.2812, 0.6471, 0.2812, 0.5, 0.25, 0.5, 0.25, 0.6471, 0.25, 0.6471, 0.25, 0.5, 0.2188, 0.5, 0.2188, 0.647, 0.2188, 0.647, 0.2188, 0.5, 0.1875, 0.5, 0.1875, 0.647, 0.1856, 0.647, 0.1875, 0.647, 0.1875, 0.5, 0.1562, 0.5, 0.1562, 0.5856, 0.1856, 0.5856, 0.1562, 0.5, 0.125, 0.5, 0.125, 0.5856, 0.1562, 0.5856, 0.125, 0.5856, 0.125, 0.5, 0.09375, 0.5, 0.09375, 0.5856, 0.09375, 0.5, 0.0625, 0.5, 0.0625, 0.5856, 0.09375, 0.5856, 0.0625, 0.5856, 0.0625, 0.5, 0.03125, 0.5, 0.03125, 0.5856, 0.03125, 0.5, 0.0, 0.5, 0.0, 0.5856, 0.03125, 0.5856, 0.75, 0.01, 0.7968, 0.01461, 0.8418, 0.02827, 0.8833, 0.05045, 0.9197, 0.08029, 0.9496, 0.1167, 0.9717, 0.1582, 0.9854, 0.2032, 0.99, 0.25, 0.9854, 0.2968, 0.9717, 0.3418, 0.9496, 0.3833, 0.9197, 0.4197, 0.8833, 0.4496, 0.8418, 0.4717, 0.7968, 0.4854, 0.75, 0.49, 0.7032, 0.4854, 0.6582, 0.4717, 0.6167, 0.4496, 0.5803, 0.4197, 0.5504, 0.3833, 0.5283, 0.3418, 0.5146, 0.2968, 0.51, 0.25, 0.5146, 0.2032, 0.5283, 0.1582, 0.5504, 0.1167, 0.5803, 0.08029, 0.6167, 0.05045, 0.6582, 0.02827, 0.7032, 0.01461, 1.0, 0.5606, 1.0, 0.5, 0.9688, 0.5, 0.9688, 0.5604, 0.9688, 0.5, 0.9375, 0.5, 0.9375, 0.5602, 0.9688, 0.5604, 0.9375, 0.5, 0.9062, 0.5, 0.9062, 0.5601, 0.9375, 0.5602, 0.9062, 0.5, 0.875, 0.5, 0.875, 0.5599, 0.9062, 0.5601, 0.875, 0.5, 0.8438, 0.5, 0.8438, 0.5598, 0.875, 0.5599, 0.8438, 0.5, 0.8125, 0.5, 0.8125, 0.5598, 0.8438, 0.5598, 0.8125, 0.5, 0.7812, 0.5, 0.7812, 0.5597, 0.8125, 0.5598, 0.7812, 0.5, 0.75, 0.5, 0.75, 0.5597, 0.7812, 0.5597, 0.75, 0.5, 0.7188, 0.5, 0.7188, 0.5597, 0.75, 0.5597, 0.7188, 0.5, 0.6875, 0.5, 0.6875, 0.5598, 0.7188, 0.5597, 0.6856, 0.5598, 0.6875, 0.5598, 0.6875, 0.5, 0.6856, 0.5, 0.1898, 0.5614, 0.1898, 0.5, 0.1875, 0.5, 0.1875, 0.5614, 0.1875, 0.5, 0.1562, 0.5, 0.1562, 0.5613, 0.1875, 0.5614, 0.1562, 0.5, 0.125, 0.5, 0.125, 0.5612, 0.1562, 0.5613, 0.125, 0.5, 0.09375, 0.5, 0.09375, 0.5611, 0.125, 0.5612, 0.09375, 0.5, 0.0625, 0.5, 0.0625, 0.5609, 0.09375, 0.5611, 0.0625, 0.5, 0.03125, 0.5, 0.03125, 0.5607, 0.0625, 0.5609, 0.03125, 0.5, 0.0, 0.5, 0.0, 0.5606, 0.03125, 0.5607, 0.9704, 0.1556, 0.9717, 0.1582, 0.9854, 0.2032, 0.99, 0.25, 0.9854, 0.2968, 0.9717, 0.3418, 0.9496, 0.3833, 0.9197, 0.4197, 0.8833, 0.4496, 0.8418, 0.4717, 0.7968, 0.4854, 0.75, 0.49, 0.7032, 0.4854, 0.6582, 0.4717, 0.6167, 0.4496, 0.5803, 0.4197, 0.5504, 0.3833, 0.5283, 0.3418, 0.5272, 0.3385, 0.5481, 0.3774, 0.5779, 0.4138, 0.6143, 0.4436, 0.6558, 0.4658, 0.7008, 0.4794, 0.7476, 0.4841, 0.7944, 0.4794, 0.8394, 0.4658, 0.8809, 0.4436, 0.9173, 0.4138, 0.9472, 0.3774, 0.9693, 0.3359, 0.983, 0.2909, 0.9876, 0.2441, 0.983, 0.1972, 0.625, 0.5, 0.875, 0.5, 0.875, 0.75, 0.625, 0.75, 0.375, 0.75, 0.625, 0.75, 0.625, 1.0, 0.375, 1.0, 0.375, 0.0, 0.625, 0.0, 0.625, 0.25, 0.375, 0.25, 0.125, 0.5, 0.375, 0.5, 0.375, 0.75, 0.125, 0.75, 0.375, 0.5, 0.625, 0.5, 0.625, 0.75, 0.375, 0.75, 0.375, 0.25, 0.625, 0.25, 0.625, 0.5, 0.375, 0.5, 0.625, 0.5, 0.875, 0.5, 0.875, 0.75, 0.625, 0.75, 0.375, 0.75, 0.625, 0.75, 0.625, 1.0, 0.375, 1.0, 0.375, 0.0, 0.625, 0.0, 0.625, 0.25, 0.375, 0.25, 0.125, 0.5, 0.375, 0.5, 0.375, 0.75, 0.125, 0.75, 0.375, 0.5, 0.625, 0.5, 0.625, 0.75, 0.375, 0.75, 0.375, 0.25, 0.625, 0.25, 0.625, 0.5, 0.375, 0.5, 0.375, 0.0, 0.625, 0.0, 0.625, 0.25, 0.375, 0.25, 0.375, 0.25, 0.625, 0.25, 0.625, 0.5, 0.375, 0.5, 0.375, 0.5, 0.625, 0.5, 0.625, 0.75, 0.375, 0.75, 0.375, 0.75, 0.625, 0.75, 0.625, 1.0, 0.375, 1.0, 0.125, 0.5, 0.375, 0.5, 0.375, 0.75, 0.125, 0.75, 0.625, 0.5, 0.875, 0.5, 0.875, 0.75, 0.625, 0.75, 0.375, 0.0, 0.625, 0.0, 0.625, 0.25, 0.375, 0.25, 0.375, 0.25, 0.625, 0.25, 0.625, 0.5, 0.375, 0.5, 0.375, 0.5, 0.625, 0.5, 0.625, 0.75, 0.375, 0.75, 0.375, 0.75, 0.625, 0.75, 0.625, 1.0, 0.375, 1.0, 0.125, 0.5, 0.375, 0.5, 0.375, 0.75, 0.125, 0.75, 0.625, 0.5, 0.875, 0.5, 0.875, 0.75, 0.625, 0.75, 0.375, 0.0, 0.625, 0.0, 0.625, 0.25, 0.375, 0.25, 0.375, 0.25, 0.625, 0.25, 0.625, 0.5, 0.375, 0.5, 0.375, 0.5, 0.625, 0.5, 0.625, 0.75, 0.375, 0.75, 0.375, 0.75, 0.625, 0.75, 0.625, 1.0, 0.375, 1.0, 0.125, 0.5, 0.375, 0.5, 0.375, 0.75, 0.125, 0.75, 0.625, 0.5, 0.875, 0.5, 0.875, 0.75, 0.625, 0.75, 0.375, 0.0, 0.625, 0.0, 0.625, 0.25, 0.375, 0.25, 0.375, 0.25, 0.625, 0.25, 0.625, 0.5, 0.375, 0.5, 0.375, 0.5, 0.625, 0.5, 0.625, 0.75, 0.375, 0.75, 0.375, 0.75, 0.625, 0.75, 0.625, 1.0, 0.375, 1.0, 0.125, 0.5, 0.375, 0.5, 0.375, 0.75, 0.125, 0.75, 0.625, 0.5, 0.875, 0.5, 0.875, 0.75, 0.625, 0.75])
me_cube_004.materials.append(mat_material_003)
me_cube_004.materials.append(mat_material)
me_cube_004.materials.append(None)
me_cube_004.materials.append(mat_material_001)
me_cube_004.materials.append(mat_material_002)
me_cube_004.use_mirror_vertex_groups = False
me_cube_004.update()
me_cube_009 = bpy.data.meshes.new('Cube.009')
me_cube_009.from_pydata([(-1.0, -1.0, -1.0), (-1.0, -0.2834, 1.0), (-1.0, 1.0, -1.0), (-1.0, -0.08918, -0.1458), (1.0, -1.0, -1.0), (1.0, -0.2834, 1.0), (1.0, 1.0, -1.0), (1.0, -0.08918, -0.1458)], [], [(0, 1, 3, 2), (2, 3, 7, 6), (6, 7, 5, 4), (4, 5, 1, 0), (2, 6, 4, 0), (7, 3, 1, 5)])
_uv = me_cube_009.uv_layers.new(name='UVMap')
_uv.uv.foreach_set('vector', [0.375, 0.0, 0.625, 0.0, 0.625, 0.25, 0.375, 0.25, 0.375, 0.25, 0.625, 0.25, 0.625, 0.5, 0.375, 0.5, 0.375, 0.5, 0.625, 0.5, 0.625, 0.75, 0.375, 0.75, 0.375, 0.75, 0.625, 0.75, 0.625, 1.0, 0.375, 1.0, 0.125, 0.5, 0.375, 0.5, 0.375, 0.75, 0.125, 0.75, 0.625, 0.5, 0.875, 0.5, 0.875, 0.75, 0.625, 0.75])
me_cube_009.update()

# ---- objects
ob_cylinder = bpy.data.objects.new('Cylinder', me_cylinder)
ob_body = bpy.data.objects.new('Body', me_cube_004)
ob_trigger = bpy.data.objects.new('Trigger', me_cube_009)

# ---- transforms, parenting, visibility, modifiers, constraints
ob_cylinder.location = (0.006426, -1.617, 3.512)
ob_cylinder.rotation_euler = (1.572, -0.6633, -0.04991)
ob_cylinder.scale = (0.1283, 0.1442, 0.1661)
ob_body.location = (0.01437, -1.411, 3.522)
ob_body.rotation_euler = (0.1688, 1.554, -3.014)
ob_body.scale = (0.1829, 0.03338, 0.06708)
ob_body.lock_rotations_4d = False
ob_body.empty_display_type = 'ARROWS'
ob_body.lineart.crease_threshold = 0.0
ob_trigger.location = (0.02846, -1.701, 3.258)
ob_trigger.scale = (-0.04091, -0.04091, -0.0995)

# ---- collection membership
col_collection.objects.link(ob_cylinder)
col_collection.objects.link(ob_body)
col_collection.objects.link(ob_trigger)

# ---- scene / render settings (as saved in the file)
scene.frame_start = 1; scene.frame_end = 250; scene.frame_set(102)
scene.render.engine = 'BLENDER_EEVEE_NEXT'
scene.cycles.sampling_pattern = 'TABULATED_SOBOL'
scene.cycles.use_light_tree = False
scene.view_settings.view_transform = 'Filmic'
bpy.context.view_layer.update()

# ---- added for rendering (the .blend has no active camera and no usable light): camera, sun
cam_auto = bpy.data.cameras.new('AutoCamera')
cam_auto.lens = 50.0
cam_auto.sensor_width = 36.0
cam_auto.clip_end = 1000.0
ob_auto_camera = bpy.data.objects.new('AutoCamera', cam_auto)
scene.collection.objects.link(ob_auto_camera)
ob_auto_camera.location = (1.4113, -3.42309, 4.38832)
ob_auto_camera.rotation_euler = (1.09748, -7.21219e-08, 0.694738)
scene.camera = ob_auto_camera
light_auto_sun = bpy.data.lights.new('AutoSun', 'SUN')
light_auto_sun.energy = 3.0
light_auto_sun.angle = 0.0523599
ob_auto_sun = bpy.data.objects.new('AutoSun', light_auto_sun)
scene.collection.objects.link(ob_auto_sun)
ob_auto_sun.rotation_euler = (0.872665, 0.174533, 0.523599)
bpy.context.view_layer.update()
